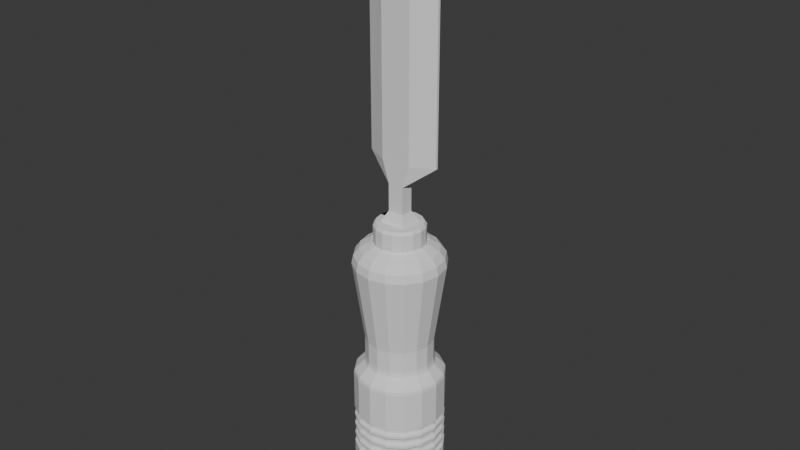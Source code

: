 # Source: Chisel_recreaction.blend  (saved by Blender 4.5.90; exported with 4.5.12 LTS)
import bpy
from mathutils import Matrix  # noqa: F401  (used for matrix-valued properties, if any)

bpy.ops.wm.read_factory_settings(use_empty=True)
scene = bpy.context.scene
scene.name = 'Scene'

# ---- collections
col_collection = bpy.data.collections.new('Collection'); scene.collection.children.link(col_collection)

# ---- world
world_world = bpy.data.worlds.new('World'); scene.world = world_world
world_world.use_nodes = True; world_world.node_tree.nodes.clear()
_N = world_world.node_tree.nodes; _L = world_world.node_tree.links
n0 = _N.new('ShaderNodeOutputWorld'); n0.name = 'World Output'; n0.location = (200, 100)
n1 = _N.new('ShaderNodeBackground'); n1.name = 'Background'; n1.location = (-200, 100)
n1.inputs[0].default_value = (0.05088, 0.05088, 0.05088, 1.0)
_L.new(n1.outputs[0], n0.inputs[0])
n0.is_active_output = True
world_world.color = (0.05088, 0.05088, 0.05088)
world_world.sun_shadow_jitter_overblur = 0.0

# ---- meshes
me_cylinder = bpy.data.meshes.new('Cylinder')
me_cylinder.from_pydata([(-1.126e-08, 0.2443, -1.0), (-8.842e-09, 0.3489, -0.9847), (0.09348, 0.2257, -1.0), (0.1335, 0.3223, -0.9847), (0.1727, 0.1727, -1.0), (0.2467, 0.2467, -0.9847), (0.2257, 0.09348, -1.0), (0.3223, 0.1335, -0.9847), (0.2443, -8.446e-09, -1.0), (0.3489, -7.47e-10, -0.9847), (0.2257, -0.09348, -1.0), (0.3223, -0.1335, -0.9847), (0.1727, -0.1727, -1.0), (0.2467, -0.2467, -0.9847), (0.09348, -0.2257, -1.0), (0.1335, -0.3223, -0.9847), (-1.126e-08, -0.2443, -1.0), (-8.842e-09, -0.3489, -0.9847), (-0.09348, -0.2257, -1.0), (-0.1335, -0.3223, -0.9847), (-0.1727, -0.1727, -1.0), (-0.2467, -0.2467, -0.9847), (-0.2257, -0.09348, -1.0), (-0.3223, -0.1335, -0.9847), (-0.2443, -8.446e-09, -1.0), (-0.3489, -7.47e-10, -0.9847), (-0.2257, 0.09348, -1.0), (-0.3223, 0.1335, -0.9847), (-0.1727, 0.1727, -1.0), (-0.2467, 0.2467, -0.9847), (-0.09348, 0.2257, -1.0), (-0.1335, 0.3223, -0.9847), (0.1738, 0.4195, -0.9341), (-1.274e-08, 0.4541, -0.9341), (0.3211, 0.3211, -0.9341), (0.4195, 0.1738, -0.9341), (0.4541, 1.274e-09, -0.9341), (0.4195, -0.1738, -0.9341), (0.3211, -0.3211, -0.9341), (0.1738, -0.4195, -0.9341), (-1.274e-08, -0.4541, -0.9341), (-0.1738, -0.4195, -0.9341), (-0.3211, -0.3211, -0.9341), (-0.4195, -0.1738, -0.9341), (-0.4541, 1.274e-09, -0.9341), (-0.4195, 0.1738, -0.9341), (-0.3211, 0.3211, -0.9341), (-0.1738, 0.4195, -0.9341), (0.1943, 0.469, -0.8773), (-1.175e-08, 0.5076, -0.8773), (0.3589, 0.3589, -0.8773), (0.469, 0.1943, -0.8773), (0.5076, 1.864e-09, -0.8773), (0.469, -0.1943, -0.8773), (0.3589, -0.3589, -0.8773), (0.1943, -0.469, -0.8773), (-1.175e-08, -0.5076, -0.8773), (-0.1943, -0.469, -0.8773), (-0.3589, -0.3589, -0.8773), (-0.469, -0.1943, -0.8773), (-0.5076, 1.864e-09, -0.8773), (-0.469, 0.1943, -0.8773), (-0.3589, 0.3589, -0.8773), (-0.1943, 0.469, -0.8773), (0.2345, 0.5661, -0.7192), (-1.843e-08, 0.6128, -0.7192), (0.4333, 0.4333, -0.7192), (0.5661, 0.2345, -0.7192), (0.6128, 1.093e-09, -0.7192), (0.5661, -0.2345, -0.7192), (0.4333, -0.4333, -0.7192), (0.2345, -0.5661, -0.7192), (-1.843e-08, -0.6128, -0.7192), (-0.2345, -0.5661, -0.7192), (-0.4333, -0.4333, -0.7192), (-0.5661, -0.2345, -0.7192), (-0.6128, 1.093e-09, -0.7192), (-0.5661, 0.2345, -0.7192), (-0.4333, 0.4333, -0.7192), (-0.2345, 0.5661, -0.7192), (0.2437, 0.5883, -0.6497), (-1.694e-08, 0.6367, -0.6497), (0.4502, 0.4502, -0.6497), (0.5883, 0.2437, -0.6497), (0.6367, 1.281e-09, -0.6497), (0.5883, -0.2437, -0.6497), (0.4502, -0.4502, -0.6497), (0.2437, -0.5883, -0.6497), (-1.694e-08, -0.6367, -0.6497), (-0.2437, -0.5883, -0.6497), (-0.4502, -0.4502, -0.6497), (-0.5883, -0.2437, -0.6497), (-0.6367, 1.281e-09, -0.6497), (-0.5883, 0.2437, -0.6497), (-0.4502, 0.4502, -0.6497), (-0.2437, 0.5883, -0.6497), (0.2437, 0.5883, -0.07453), (1.068e-08, 0.6367, -0.07453), (0.4502, 0.4502, -0.07453), (0.5883, 0.2437, -0.07453), (0.6367, 1.281e-09, -0.07453), (0.5883, -0.2437, -0.07453), (0.4502, -0.4502, -0.07453), (0.2437, -0.5883, -0.07453), (1.068e-08, -0.6367, -0.07453), (-0.2437, -0.5883, -0.07453), (-0.4502, -0.4502, -0.07453), (-0.5883, -0.2437, -0.07453), (-0.6367, 1.281e-09, -0.07453), (-0.5883, 0.2437, -0.07453), (-0.4502, 0.4502, -0.07453), (-0.2437, 0.5883, -0.07453), (0.2293, 0.5536, -0.04292), (9.128e-09, 0.5992, -0.04292), (0.4237, 0.4237, -0.04292), (0.5536, 0.2293, -0.04292), (0.5992, 9.856e-10, -0.04292), (0.5536, -0.2293, -0.04292), (0.4237, -0.4237, -0.04292), (0.2293, -0.5536, -0.04292), (9.128e-09, -0.5992, -0.04292), (-0.2293, -0.5536, -0.04292), (-0.4237, -0.4237, -0.04292), (-0.5536, -0.2293, -0.04292), (-0.5992, 9.856e-10, -0.04292), (-0.5536, 0.2293, -0.04292), (-0.4237, 0.4237, -0.04292), (-0.2293, 0.5536, -0.04292), (9.128e-09, -0.5992, 0.481), (0.2293, -0.5536, 0.481), (0.4237, -0.4237, 0.481), (0.5536, -0.2293, 0.481), (0.5992, 9.856e-10, 0.481), (-0.4503, -0.4503, 1.08), (-0.2437, -0.5883, 1.08), (8.15e-09, -0.6368, 1.08), (0.2437, -0.5883, 1.08), (0.4503, -0.4503, 1.08), (0.5883, -0.2437, 1.08), (0.6368, 5.802e-10, 1.08), (0.5536, 0.2293, 0.481), (0.4237, 0.4237, 0.481), (9.128e-09, 0.5992, 0.481), (0.2293, 0.5536, 0.481), (0.5883, 0.2437, 1.08), (0.4503, 0.4503, 1.08), (8.15e-09, 0.6368, 1.08), (0.2437, 0.5883, 1.08), (0.2437, 0.5883, 0.5105), (0.4503, 0.4503, 0.5105), (0.5883, 0.2437, 0.5105), (0.6368, 5.802e-10, 0.5105), (0.5883, -0.2437, 0.5105), (0.4503, -0.4503, 0.5105), (0.2437, -0.5883, 0.5105), (1.157e-08, -0.6368, 0.5105), (-0.2437, -0.5883, 0.5105), (-0.4503, -0.4503, 0.5105), (-0.5883, -0.2437, 0.5105), (-0.6368, 5.802e-10, 0.5105), (-0.5883, 0.2437, 0.5105), (-0.4503, 0.4503, 0.5105), (-0.2437, 0.5883, 0.5105), (1.157e-08, 0.6368, 0.5105), (-0.2293, 0.5536, 0.481), (-0.4237, 0.4237, 0.481), (-0.5536, 0.2293, 0.481), (-0.5992, 9.856e-10, 0.481), (-0.5536, -0.2293, 0.481), (-0.4237, -0.4237, 0.481), (-0.2293, -0.5536, 0.481), (-0.2437, 0.5883, 1.08), (-0.4503, 0.4503, 1.08), (-0.5883, 0.2437, 1.08), (-0.6368, 5.802e-10, 1.08), (-0.5883, -0.2437, 1.08), (6.248e-09, 0.6286, 1.123), (-0.2406, 0.5808, 1.123), (-0.4445, 0.4445, 1.123), (-0.5808, 0.2406, 1.123), (-0.6286, 5.253e-10, 1.123), (-0.5808, -0.2406, 1.123), (-0.4445, -0.4445, 1.123), (-0.2406, -0.5808, 1.123), (6.248e-09, -0.6286, 1.123), (0.2406, -0.5808, 1.123), (0.4445, -0.4445, 1.123), (0.5808, -0.2406, 1.123), (0.6286, 5.253e-10, 1.123), (0.5808, 0.2406, 1.123), (0.4445, 0.4445, 1.123), (0.2406, 0.5808, 1.123), (5.402e-09, 0.6124, 1.148), (-0.2344, 0.5658, 1.148), (-0.433, 0.433, 1.148), (-0.5658, 0.2344, 1.148), (-0.6124, 6.079e-10, 1.148), (-0.5658, -0.2344, 1.148), (-0.433, -0.433, 1.148), (-0.2344, -0.5658, 1.148), (5.402e-09, -0.6124, 1.148), (0.2344, -0.5658, 1.148), (0.433, -0.433, 1.148), (0.5658, -0.2344, 1.148), (0.6124, 6.079e-10, 1.148), (0.5658, 0.2344, 1.148), (0.433, 0.433, 1.148), (0.2344, 0.5658, 1.148), (5.394e-09, 0.5904, 1.171), (-0.2259, 0.5455, 1.171), (-0.4175, 0.4175, 1.171), (-0.5455, 0.2259, 1.171), (-0.5904, 5.861e-10, 1.171), (-0.5455, -0.2259, 1.171), (-0.4175, -0.4175, 1.171), (-0.2259, -0.5455, 1.171), (5.394e-09, -0.5904, 1.171), (0.2259, -0.5455, 1.171), (0.4175, -0.4175, 1.171), (0.5455, -0.2259, 1.171), (0.5904, 5.861e-10, 1.171), (0.5455, 0.2259, 1.171), (0.4175, 0.4175, 1.171), (0.2259, 0.5455, 1.171), (-1.763e-09, 0.497, 1.269), (-0.1902, 0.4592, 1.269), (-0.3515, 0.3515, 1.269), (-0.4592, 0.1902, 1.269), (-0.497, -9.572e-11, 1.269), (-0.4592, -0.1902, 1.269), (-0.3515, -0.3515, 1.269), (-0.1902, -0.4592, 1.269), (-1.763e-09, -0.497, 1.269), (0.1902, -0.4592, 1.269), (0.3515, -0.3515, 1.269), (0.4592, -0.1902, 1.269), (0.497, -9.572e-11, 1.269), (0.4592, 0.1902, 1.269), (0.3515, 0.3515, 1.269), (0.1902, 0.4592, 1.269), (-1.93e-09, 0.4875, 1.287), (-0.1866, 0.4504, 1.287), (-0.3447, 0.3447, 1.287), (-0.4504, 0.1866, 1.287), (-0.4875, -9.389e-11, 1.287), (-0.4504, -0.1866, 1.287), (-0.3447, -0.3447, 1.287), (-0.1866, -0.4504, 1.287), (-1.93e-09, -0.4875, 1.287), (0.1866, -0.4504, 1.287), (0.3447, -0.3447, 1.287), (0.4504, -0.1866, 1.287), (0.4875, -9.389e-11, 1.287), (0.4504, 0.1866, 1.287), (0.3447, 0.3447, 1.287), (0.1866, 0.4504, 1.287), (8.791e-10, 0.48, 1.317), (-0.1837, 0.4435, 1.317), (-0.3394, 0.3394, 1.317), (-0.4435, 0.1837, 1.317), (-0.48, -1.785e-10, 1.317), (-0.4435, -0.1837, 1.317), (-0.3394, -0.3394, 1.317), (-0.1837, -0.4435, 1.317), (8.791e-10, -0.48, 1.317), (0.1837, -0.4435, 1.317), (0.3394, -0.3394, 1.317), (0.4435, -0.1837, 1.317), (0.48, -1.785e-10, 1.317), (0.4435, 0.1837, 1.317), (0.3394, 0.3394, 1.317), (0.1837, 0.4435, 1.317), (4.315e-09, 0.4755, 1.346), (-0.182, 0.4393, 1.346), (-0.3362, 0.3362, 1.346), (-0.4393, 0.182, 1.346), (-0.4755, -1.591e-10, 1.346), (-0.4393, -0.182, 1.346), (-0.3362, -0.3362, 1.346), (-0.182, -0.4393, 1.346), (4.315e-09, -0.4755, 1.346), (0.182, -0.4393, 1.346), (0.3362, -0.3362, 1.346), (0.4393, -0.182, 1.346), (0.4755, -1.591e-10, 1.346), (0.4393, 0.182, 1.346), (0.3362, 0.3362, 1.346), (0.182, 0.4393, 1.346), (4.315e-09, 0.4755, 1.653), (-0.182, 0.4393, 1.653), (-0.3362, 0.3362, 1.653), (-0.4393, 0.182, 1.653), (-0.4755, -1.591e-10, 1.653), (-0.4393, -0.182, 1.653), (-0.3362, -0.3362, 1.653), (-0.182, -0.4393, 1.653), (4.315e-09, -0.4755, 1.653), (0.182, -0.4393, 1.653), (0.3362, -0.3362, 1.653), (0.4393, -0.182, 1.653), (0.4755, -1.591e-10, 1.653), (0.4393, 0.182, 1.653), (0.3362, 0.3362, 1.653), (0.182, 0.4393, 1.653), (6.111e-08, 0.6376, 2.793), (-0.244, 0.589, 2.793), (-0.4508, 0.4508, 2.793), (-0.589, 0.244, 2.793), (-0.6376, 4.218e-10, 2.793), (-0.589, -0.244, 2.793), (-0.4508, -0.4508, 2.793), (-0.244, -0.589, 2.793), (6.111e-08, -0.6376, 2.793), (0.244, -0.589, 2.793), (0.4508, -0.4508, 2.793), (0.589, -0.244, 2.793), (0.6376, 4.218e-10, 2.793), (0.589, 0.244, 2.793), (0.4508, 0.4508, 2.793), (0.244, 0.589, 2.793), (7.234e-08, 0.6137, 2.911), (-0.2349, 0.567, 2.911), (-0.434, 0.434, 2.911), (-0.567, 0.2349, 2.911), (-0.6137, 4.06e-10, 2.911), (-0.567, -0.2349, 2.911), (-0.434, -0.434, 2.911), (-0.2349, -0.567, 2.911), (7.234e-08, -0.6137, 2.911), (0.2349, -0.567, 2.911), (0.434, -0.434, 2.911), (0.567, -0.2349, 2.911), (0.6137, 4.06e-10, 2.911), (0.567, 0.2349, 2.911), (0.434, 0.434, 2.911), (0.2349, 0.567, 2.911), (6.473e-08, 0.5396, 3.012), (-0.2065, 0.4985, 3.012), (-0.3816, 0.3816, 3.012), (-0.4985, 0.2065, 3.012), (-0.5396, -5.428e-10, 3.012), (-0.4985, -0.2065, 3.012), (-0.3816, -0.3816, 3.012), (-0.2065, -0.4985, 3.012), (6.473e-08, -0.5396, 3.012), (0.2065, -0.4985, 3.012), (0.3816, -0.3816, 3.012), (0.4985, -0.2065, 3.012), (0.5396, -5.428e-10, 3.012), (0.4985, 0.2065, 3.012), (0.3816, 0.3816, 3.012), (0.2065, 0.4985, 3.012), (6.358e-08, 0.3526, 3.099), (-0.1349, 0.3257, 3.099), (-0.2493, 0.2493, 3.099), (-0.3257, 0.1349, 3.099), (-0.3526, 1.072e-09, 3.099), (-0.3257, -0.1349, 3.099), (-0.2493, -0.2493, 3.099), (-0.1349, -0.3257, 3.099), (6.358e-08, -0.3526, 3.099), (0.1349, -0.3257, 3.099), (0.2493, -0.2493, 3.099), (0.3257, -0.1349, 3.099), (0.3526, 9.007e-10, 3.099), (0.3257, 0.1349, 3.099), (0.2493, 0.2493, 3.099), (0.1349, 0.3257, 3.099), (6.343e-08, 0.3982, 3.097), (-0.1524, 0.3679, 3.097), (-0.2816, 0.2816, 3.097), (-0.3679, 0.1524, 3.097), (-0.3982, 8.759e-11, 3.097), (-0.3679, -0.1524, 3.097), (-0.2816, -0.2816, 3.097), (-0.1524, -0.3679, 3.097), (6.343e-08, -0.3982, 3.097), (0.1524, -0.3679, 3.097), (0.2816, -0.2816, 3.097), (0.3679, -0.1524, 3.097), (0.3982, 8.759e-11, 3.097), (0.3679, 0.1524, 3.097), (0.2816, 0.2816, 3.097), (0.1524, 0.3679, 3.097), (6.409e-08, 0.3752, 3.064), (-0.1436, 0.3466, 3.064), (-0.2653, 0.2653, 3.064), (-0.3466, 0.1436, 3.064), (-0.3752, 7.289e-10, 3.064), (-0.3466, -0.1436, 3.064), (-0.2653, -0.2653, 3.064), (-0.1436, -0.3466, 3.064), (6.409e-08, -0.3752, 3.064), (0.1436, -0.3466, 3.064), (0.2653, -0.2653, 3.064), (0.3466, -0.1436, 3.064), (0.3752, 7.289e-10, 3.064), (0.3466, 0.1436, 3.064), (0.2653, 0.2653, 3.064), (0.1436, 0.3466, 3.064), (4.503e-08, 0.3526, 3.335), (-0.1349, 0.3257, 3.335), (-0.2493, 0.2493, 3.335), (-0.3257, 0.1349, 3.335), (-0.3526, 1.072e-09, 3.335), (-0.3257, -0.1349, 3.335), (-0.2493, -0.2493, 3.335), (-0.1349, -0.3257, 3.335), (4.503e-08, -0.3526, 3.335), (0.1349, -0.3257, 3.335), (0.2493, -0.2493, 3.335), (0.3257, -0.1349, 3.335), (0.3526, 9.007e-10, 3.335), (0.3257, 0.1349, 3.335), (0.2493, 0.2493, 3.335), (0.1349, 0.3257, 3.335), (-0.1116, -0.08826, 3.527), (-0.1956, 0.1597, 3.377), (0.1116, 0.0911, 3.912), (0.1116, -0.08826, 3.527), (-0.1956, -0.1597, 3.377), (-0.1116, -0.08826, 3.912), (0.1116, 0.0911, 3.527), (0.1956, -0.1597, 3.377), (-0.1116, 0.0911, 3.912), (-0.1116, 0.0911, 3.527), (0.1956, 0.1597, 3.377), (0.1116, -0.08826, 3.912), (3.891e-08, 0.3223, 3.377), (-0.1233, 0.2977, 3.377), (-0.2279, 0.2279, 3.377), (-0.2977, 0.1233, 3.377), (-0.3223, 1.37e-09, 3.377), (-0.2977, -0.1233, 3.377), (-0.2279, -0.2279, 3.377), (-0.1233, -0.2977, 3.377), (3.891e-08, -0.3223, 3.377), (0.1233, -0.2977, 3.377), (0.2279, -0.2279, 3.377), (0.2977, -0.1233, 3.377), (0.3223, 1.213e-09, 3.377), (0.2977, 0.1233, 3.377), (0.2279, 0.2279, 3.377), (0.1233, 0.2977, 3.377), (0.5239, 0.09504, 4.228), (-0.5239, 0.09504, 4.228), (-0.2137, -0.08826, 4.228), (0.2137, -0.08826, 4.228), (-0.2137, -0.08826, 7.352), (0.0, -0.08826, 7.352), (0.2137, -0.08826, 7.352), (0.5239, 0.07587, 7.642), (7.451e-09, -0.08826, 3.912), (0.0, 0.1597, 3.377), (7.451e-09, -0.08826, 3.527), (1.49e-08, -0.1597, 3.377), (7.451e-09, 0.0911, 3.527), (7.451e-09, 0.0911, 3.912), (0.0, -0.08826, 4.228), (0.0, 0.09504, 4.228), (-0.1116, 0.0, 3.527), (-0.1116, 0.0, 3.912), (0.1956, 0.0, 3.377), (-0.1956, 0.0, 3.377), (0.1116, 0.0, 3.527), (0.1116, 0.0, 3.912), (0.5239, 0.07998, 4.228), (-0.5239, 0.07998, 4.228), (-0.5239, 0.07587, 7.642), (-0.5239, 0.09504, 7.642), (0.0, 0.09504, 7.642), (0.5239, 0.09504, 7.642), (0.0, 0.07587, 7.642), (-0.5239, 0.06295, 4.228), (0.5239, 0.05526, 7.642), (0.0, 0.05526, 7.642), (-0.5239, 0.05526, 7.642), (0.5239, 0.06295, 4.228), (9.128e-09, -0.5992, -0.002621), (1.127e-08, -0.6359, 0.03768), (1.127e-08, -0.6359, 0.07798), (9.128e-09, -0.5992, 0.1183), (9.128e-09, -0.5992, 0.1586), (1.127e-08, -0.6359, 0.1989), (1.127e-08, -0.6359, 0.2392), (9.128e-09, -0.5992, 0.2795), (9.128e-09, -0.5992, 0.3198), (1.127e-08, -0.6359, 0.3601), (1.127e-08, -0.6359, 0.4004), (9.128e-09, -0.5992, 0.4407), (9.128e-09, 0.5992, -0.002621), (1.127e-08, 0.6359, 0.03768), (1.127e-08, 0.6359, 0.07798), (9.128e-09, 0.5992, 0.1183), (9.128e-09, 0.5992, 0.1586), (1.127e-08, 0.6359, 0.1989), (1.127e-08, 0.6359, 0.2392), (9.128e-09, 0.5992, 0.2795), (9.128e-09, 0.5992, 0.3198), (1.127e-08, 0.6359, 0.3601), (1.127e-08, 0.6359, 0.4004), (9.128e-09, 0.5992, 0.4407), (-0.2293, 0.5536, 0.4407), (-0.2423, 0.5875, 0.4004), (-0.2423, 0.5875, 0.3601), (-0.2293, 0.5536, 0.3198), (-0.2293, 0.5536, 0.2795), (-0.2423, 0.5875, 0.2392), (-0.2423, 0.5875, 0.1989), (-0.2293, 0.5536, 0.1586), (-0.2293, 0.5536, 0.1183), (-0.2423, 0.5875, 0.07798), (-0.2423, 0.5875, 0.03768), (-0.2293, 0.5536, -0.002621), (0.2293, -0.5536, 0.4407), (0.2423, -0.5875, 0.4004), (0.2423, -0.5875, 0.3601), (0.2293, -0.5536, 0.3198), (0.2293, -0.5536, 0.2795), (0.2423, -0.5875, 0.2392), (0.2423, -0.5875, 0.1989), (0.2293, -0.5536, 0.1586), (0.2293, -0.5536, 0.1183), (0.2423, -0.5875, 0.07798), (0.2423, -0.5875, 0.03768), (0.2293, -0.5536, -0.002621), (-0.4237, 0.4237, 0.4407), (-0.4476, 0.4496, 0.4004), (-0.4476, 0.4496, 0.3601), (-0.4237, 0.4237, 0.3198), (-0.4237, 0.4237, 0.2795), (-0.4476, 0.4496, 0.2392), (-0.4476, 0.4496, 0.1989), (-0.4237, 0.4237, 0.1586), (-0.4237, 0.4237, 0.1183), (-0.4476, 0.4496, 0.07798), (-0.4476, 0.4496, 0.03768), (-0.4237, 0.4237, -0.002621), (0.4237, -0.4237, 0.4407), (0.4476, -0.4496, 0.4004), (0.4476, -0.4496, 0.3601), (0.4237, -0.4237, 0.3198), (0.4237, -0.4237, 0.2795), (0.4476, -0.4496, 0.2392), (0.4476, -0.4496, 0.1989), (0.4237, -0.4237, 0.1586), (0.4237, -0.4237, 0.1183), (0.4476, -0.4496, 0.07798), (0.4476, -0.4496, 0.03768), (0.4237, -0.4237, -0.002621), (-0.5536, 0.2293, 0.4407), (-0.5848, 0.2433, 0.4004), (-0.5848, 0.2433, 0.3601), (-0.5536, 0.2293, 0.3198), (-0.5536, 0.2293, 0.2795), (-0.5848, 0.2433, 0.2392), (-0.5848, 0.2433, 0.1989), (-0.5536, 0.2293, 0.1586), (-0.5536, 0.2293, 0.1183), (-0.5848, 0.2433, 0.07798), (-0.5848, 0.2433, 0.03768), (-0.5536, 0.2293, -0.002621), (0.5536, -0.2293, 0.4407), (0.5848, -0.2433, 0.4004), (0.5848, -0.2433, 0.3601), (0.5536, -0.2293, 0.3198), (0.5536, -0.2293, 0.2795), (0.5848, -0.2433, 0.2392), (0.5848, -0.2433, 0.1989), (0.5536, -0.2293, 0.1586), (0.5536, -0.2293, 0.1183), (0.5848, -0.2433, 0.07798), (0.5848, -0.2433, 0.03768), (0.5536, -0.2293, -0.002621), (-0.5992, 9.856e-10, 0.4407), (-0.633, 1.814e-09, 0.4004), (-0.633, 1.706e-09, 0.3601), (-0.5992, 9.856e-10, 0.3198), (-0.5992, 9.856e-10, 0.2795), (-0.633, 1.382e-09, 0.2392), (-0.633, 1.274e-09, 0.1989), (-0.5992, 9.856e-10, 0.1586), (-0.5992, 9.856e-10, 0.1183), (-0.633, 9.506e-10, 0.07798), (-0.633, 8.427e-10, 0.03768), (-0.5992, 9.856e-10, -0.002621), (0.5992, 9.856e-10, 0.4407), (0.633, 1.814e-09, 0.4004), (0.633, 1.706e-09, 0.3601), (0.5992, 9.856e-10, 0.3198), (0.5992, 9.856e-10, 0.2795), (0.633, 1.382e-09, 0.2392), (0.633, 1.274e-09, 0.1989), (0.5992, 9.856e-10, 0.1586), (0.5992, 9.856e-10, 0.1183), (0.633, 9.506e-10, 0.07798), (0.633, 8.427e-10, 0.03768), (0.5992, 9.856e-10, -0.002621), (-0.5536, -0.2293, 0.4407), (-0.5848, -0.2433, 0.4004), (-0.5848, -0.2433, 0.3601), (-0.5536, -0.2293, 0.3198), (-0.5536, -0.2293, 0.2795), (-0.5848, -0.2433, 0.2392), (-0.5848, -0.2433, 0.1989), (-0.5536, -0.2293, 0.1586), (-0.5536, -0.2293, 0.1183), (-0.5848, -0.2433, 0.07798), (-0.5848, -0.2433, 0.03768), (-0.5536, -0.2293, -0.002621), (0.5536, 0.2293, 0.4407), (0.5848, 0.2433, 0.4004), (0.5848, 0.2433, 0.3601), (0.5536, 0.2293, 0.3198), (0.5536, 0.2293, 0.2795), (0.5848, 0.2433, 0.2392), (0.5848, 0.2433, 0.1989), (0.5536, 0.2293, 0.1586), (0.5536, 0.2293, 0.1183), (0.5848, 0.2433, 0.07798), (0.5848, 0.2433, 0.03768), (0.5536, 0.2293, -0.002621), (-0.4237, -0.4237, 0.4407), (-0.4476, -0.4496, 0.4004), (-0.4476, -0.4496, 0.3601), (-0.4237, -0.4237, 0.3198), (-0.4237, -0.4237, 0.2795), (-0.4476, -0.4496, 0.2392), (-0.4476, -0.4496, 0.1989), (-0.4237, -0.4237, 0.1586), (-0.4237, -0.4237, 0.1183), (-0.4476, -0.4496, 0.07798), (-0.4476, -0.4496, 0.03768), (-0.4237, -0.4237, -0.002621), (0.4237, 0.4237, 0.4407), (0.4476, 0.4496, 0.4004), (0.4476, 0.4496, 0.3601), (0.4237, 0.4237, 0.3198), (0.4237, 0.4237, 0.2795), (0.4476, 0.4496, 0.2392), (0.4476, 0.4496, 0.1989), (0.4237, 0.4237, 0.1586), (0.4237, 0.4237, 0.1183), (0.4476, 0.4496, 0.07798), (0.4476, 0.4496, 0.03768), (0.4237, 0.4237, -0.002621), (0.2293, 0.5536, -0.002621), (0.2423, 0.5875, 0.03768), (0.2423, 0.5875, 0.07798), (0.2293, 0.5536, 0.1183), (0.2293, 0.5536, 0.1586), (0.2423, 0.5875, 0.1989), (0.2423, 0.5875, 0.2392), (0.2293, 0.5536, 0.2795), (0.2293, 0.5536, 0.3198), (0.2423, 0.5875, 0.3601), (0.2423, 0.5875, 0.4004), (0.2293, 0.5536, 0.4407), (-0.2293, -0.5536, 0.4407), (-0.2423, -0.5875, 0.4004), (-0.2423, -0.5875, 0.3601), (-0.2293, -0.5536, 0.3198), (-0.2293, -0.5536, 0.2795), (-0.2423, -0.5875, 0.2392), (-0.2423, -0.5875, 0.1989), (-0.2293, -0.5536, 0.1586), (-0.2293, -0.5536, 0.1183), (-0.2423, -0.5875, 0.07798), (-0.2423, -0.5875, 0.03768), (-0.2293, -0.5536, -0.002621), (-0.0978, -0.1597, 3.377), (0.0978, -0.1597, 3.377), (0.0978, 0.1597, 3.377), (-0.0978, 0.1597, 3.377)], [], [(0, 1, 3, 2), (2, 3, 5, 4), (4, 5, 7, 6), (6, 7, 9, 8), (8, 9, 11, 10), (10, 11, 13, 12), (12, 13, 15, 14), (14, 15, 17, 16), (16, 17, 19, 18), (18, 19, 21, 20), (20, 21, 23, 22), (22, 23, 25, 24), (24, 25, 27, 26), (26, 27, 29, 28), (13, 11, 37, 38), (28, 29, 31, 30), (30, 31, 1, 0), (0, 2, 4, 6, 8, 10, 12, 14, 16, 18, 20, 22, 24, 26, 28, 30), (38, 37, 53, 54), (23, 21, 42, 43), (1, 31, 47, 33), (9, 7, 35, 36), (19, 17, 40, 41), (29, 27, 45, 46), (5, 3, 32, 34), (15, 13, 38, 39), (25, 23, 43, 44), (11, 9, 36, 37), (21, 19, 41, 42), (31, 29, 46, 47), (7, 5, 34, 35), (17, 15, 39, 40), (3, 1, 33, 32), (27, 25, 44, 45), (59, 58, 74, 75), (46, 45, 61, 62), (39, 38, 54, 55), (47, 46, 62, 63), (40, 39, 55, 56), (32, 33, 49, 48), (33, 47, 63, 49), (41, 40, 56, 57), (34, 32, 48, 50), (42, 41, 57, 58), (35, 34, 50, 51), (43, 42, 58, 59), (36, 35, 51, 52), (44, 43, 59, 60), (37, 36, 52, 53), (45, 44, 60, 61), (64, 65, 81, 80), (52, 51, 67, 68), (60, 59, 75, 76), (53, 52, 68, 69), (61, 60, 76, 77), (54, 53, 69, 70), (62, 61, 77, 78), (55, 54, 70, 71), (63, 62, 78, 79), (56, 55, 71, 72), (48, 49, 65, 64), (49, 63, 79, 65), (57, 56, 72, 73), (50, 48, 64, 66), (58, 57, 73, 74), (51, 50, 66, 67), (86, 85, 101, 102), (65, 79, 95, 81), (73, 72, 88, 89), (66, 64, 80, 82), (74, 73, 89, 90), (67, 66, 82, 83), (75, 74, 90, 91), (68, 67, 83, 84), (76, 75, 91, 92), (69, 68, 84, 85), (77, 76, 92, 93), (70, 69, 85, 86), (78, 77, 93, 94), (71, 70, 86, 87), (79, 78, 94, 95), (72, 71, 87, 88), (107, 106, 122, 123), (94, 93, 109, 110), (87, 86, 102, 103), (95, 94, 110, 111), (88, 87, 103, 104), (80, 81, 97, 96), (81, 95, 111, 97), (89, 88, 104, 105), (82, 80, 96, 98), (90, 89, 105, 106), (83, 82, 98, 99), (91, 90, 106, 107), (84, 83, 99, 100), (92, 91, 107, 108), (85, 84, 100, 101), (93, 92, 108, 109), (574, 598, 168, 167), (100, 99, 115, 116), (108, 107, 123, 124), (101, 100, 116, 117), (109, 108, 124, 125), (102, 101, 117, 118), (110, 109, 125, 126), (103, 102, 118, 119), (111, 110, 126, 127), (104, 103, 119, 120), (96, 97, 113, 112), (97, 111, 127, 113), (105, 104, 120, 121), (98, 96, 112, 114), (106, 105, 121, 122), (99, 98, 114, 115), (155, 154, 136, 135), (148, 163, 146, 147), (586, 610, 140, 132), (158, 157, 133, 175), (598, 622, 169, 168), (154, 153, 137, 136), (610, 634, 141, 140), (153, 152, 138, 137), (163, 162, 171, 146), (622, 658, 170, 169), (137, 138, 187, 186), (634, 657, 143, 141), (129, 130, 153, 154), (167, 168, 158, 159), (166, 167, 159, 160), (658, 489, 128, 170), (140, 141, 149, 150), (165, 166, 160, 161), (132, 140, 150, 151), (128, 129, 154, 155), (164, 165, 161, 162), (170, 128, 155, 156), (142, 164, 162, 163), (131, 132, 151, 152), (143, 142, 163, 148), (169, 170, 156, 157), (168, 169, 157, 158), (130, 131, 152, 153), (141, 143, 148, 149), (157, 156, 134, 133), (501, 502, 164, 142), (657, 501, 142, 143), (489, 514, 129, 128), (502, 526, 165, 164), (514, 538, 130, 129), (526, 550, 166, 165), (538, 562, 131, 130), (550, 574, 167, 166), (562, 586, 132, 131), (161, 160, 173, 172), (152, 151, 139, 138), (151, 150, 144, 139), (156, 155, 135, 134), (160, 159, 174, 173), (150, 149, 145, 144), (162, 161, 172, 171), (159, 158, 175, 174), (149, 148, 147, 145), (183, 184, 200, 199), (146, 171, 177, 176), (134, 135, 184, 183), (171, 172, 178, 177), (138, 139, 188, 187), (172, 173, 179, 178), (135, 136, 185, 184), (139, 144, 189, 188), (173, 174, 180, 179), (175, 133, 182, 181), (144, 145, 190, 189), (174, 175, 181, 180), (133, 134, 183, 182), (145, 147, 191, 190), (136, 137, 186, 185), (147, 146, 176, 191), (204, 205, 221, 220), (176, 177, 193, 192), (191, 176, 192, 207), (184, 185, 201, 200), (177, 178, 194, 193), (185, 186, 202, 201), (178, 179, 195, 194), (186, 187, 203, 202), (179, 180, 196, 195), (187, 188, 204, 203), (180, 181, 197, 196), (188, 189, 205, 204), (181, 182, 198, 197), (189, 190, 206, 205), (182, 183, 199, 198), (190, 191, 207, 206), (210, 211, 227, 226), (197, 198, 214, 213), (205, 206, 222, 221), (198, 199, 215, 214), (206, 207, 223, 222), (199, 200, 216, 215), (192, 193, 209, 208), (207, 192, 208, 223), (200, 201, 217, 216), (193, 194, 210, 209), (201, 202, 218, 217), (194, 195, 211, 210), (202, 203, 219, 218), (195, 196, 212, 211), (203, 204, 220, 219), (196, 197, 213, 212), (225, 226, 242, 241), (218, 219, 235, 234), (211, 212, 228, 227), (219, 220, 236, 235), (212, 213, 229, 228), (220, 221, 237, 236), (213, 214, 230, 229), (221, 222, 238, 237), (214, 215, 231, 230), (222, 223, 239, 238), (215, 216, 232, 231), (208, 209, 225, 224), (223, 208, 224, 239), (216, 217, 233, 232), (209, 210, 226, 225), (217, 218, 234, 233), (246, 247, 263, 262), (233, 234, 250, 249), (226, 227, 243, 242), (234, 235, 251, 250), (227, 228, 244, 243), (235, 236, 252, 251), (228, 229, 245, 244), (236, 237, 253, 252), (229, 230, 246, 245), (237, 238, 254, 253), (230, 231, 247, 246), (238, 239, 255, 254), (231, 232, 248, 247), (224, 225, 241, 240), (239, 224, 240, 255), (232, 233, 249, 248), (267, 268, 284, 283), (254, 255, 271, 270), (247, 248, 264, 263), (240, 241, 257, 256), (255, 240, 256, 271), (248, 249, 265, 264), (241, 242, 258, 257), (249, 250, 266, 265), (242, 243, 259, 258), (250, 251, 267, 266), (243, 244, 260, 259), (251, 252, 268, 267), (244, 245, 261, 260), (252, 253, 269, 268), (245, 246, 262, 261), (253, 254, 270, 269), (274, 275, 291, 290), (260, 261, 277, 276), (268, 269, 285, 284), (261, 262, 278, 277), (269, 270, 286, 285), (262, 263, 279, 278), (270, 271, 287, 286), (263, 264, 280, 279), (256, 257, 273, 272), (271, 256, 272, 287), (264, 265, 281, 280), (257, 258, 274, 273), (265, 266, 282, 281), (258, 259, 275, 274), (266, 267, 283, 282), (259, 260, 276, 275), (295, 296, 312, 311), (282, 283, 299, 298), (275, 276, 292, 291), (283, 284, 300, 299), (276, 277, 293, 292), (284, 285, 301, 300), (277, 278, 294, 293), (285, 286, 302, 301), (278, 279, 295, 294), (286, 287, 303, 302), (279, 280, 296, 295), (272, 273, 289, 288), (287, 272, 288, 303), (280, 281, 297, 296), (273, 274, 290, 289), (281, 282, 298, 297), (318, 319, 335, 334), (288, 289, 305, 304), (303, 288, 304, 319), (296, 297, 313, 312), (289, 290, 306, 305), (297, 298, 314, 313), (290, 291, 307, 306), (298, 299, 315, 314), (291, 292, 308, 307), (299, 300, 316, 315), (292, 293, 309, 308), (300, 301, 317, 316), (293, 294, 310, 309), (301, 302, 318, 317), (294, 295, 311, 310), (302, 303, 319, 318), (324, 325, 341, 340), (311, 312, 328, 327), (304, 305, 321, 320), (319, 304, 320, 335), (312, 313, 329, 328), (305, 306, 322, 321), (313, 314, 330, 329), (306, 307, 323, 322), (314, 315, 331, 330), (307, 308, 324, 323), (315, 316, 332, 331), (308, 309, 325, 324), (316, 317, 333, 332), (309, 310, 326, 325), (317, 318, 334, 333), (310, 311, 327, 326), (345, 346, 378, 377), (332, 333, 349, 348), (325, 326, 342, 341), (333, 334, 350, 349), (326, 327, 343, 342), (334, 335, 351, 350), (327, 328, 344, 343), (320, 321, 337, 336), (335, 320, 336, 351), (328, 329, 345, 344), (321, 322, 338, 337), (329, 330, 346, 345), (322, 323, 339, 338), (330, 331, 347, 346), (323, 324, 340, 339), (331, 332, 348, 347), (363, 364, 412, 411), (338, 339, 371, 370), (346, 347, 379, 378), (339, 340, 372, 371), (347, 348, 380, 379), (340, 341, 373, 372), (348, 349, 381, 380), (341, 342, 374, 373), (349, 350, 382, 381), (342, 343, 375, 374), (350, 351, 383, 382), (343, 344, 376, 375), (336, 337, 369, 368), (351, 336, 368, 383), (344, 345, 377, 376), (337, 338, 370, 369), (385, 384, 368, 369), (386, 385, 369, 370), (387, 386, 370, 371), (388, 387, 371, 372), (389, 388, 372, 373), (390, 389, 373, 374), (391, 390, 374, 375), (392, 391, 375, 376), (393, 392, 376, 377), (394, 393, 377, 378), (395, 394, 378, 379), (396, 395, 379, 380), (397, 396, 380, 381), (398, 397, 381, 382), (399, 398, 382, 383), (384, 399, 383, 368), (353, 352, 384, 385), (354, 353, 385, 386), (355, 354, 386, 387), (356, 355, 387, 388), (357, 356, 388, 389), (358, 357, 389, 390), (359, 358, 390, 391), (360, 359, 391, 392), (361, 360, 392, 393), (362, 361, 393, 394), (363, 362, 394, 395), (364, 363, 395, 396), (365, 364, 396, 397), (366, 365, 397, 398), (367, 366, 398, 399), (352, 367, 399, 384), (401, 402, 430, 429), (356, 357, 405, 404), (364, 365, 413, 412), (357, 358, 406, 405), (365, 366, 414, 413), (358, 359, 407, 406), (366, 367, 415, 414), (359, 360, 408, 407), (352, 353, 401, 400), (367, 352, 400, 415), (360, 361, 409, 408), (353, 354, 402, 401), (361, 362, 410, 409), (354, 355, 403, 402), (362, 363, 411, 410), (355, 356, 404, 403), (453, 672, 443, 428), (409, 410, 438, 437), (402, 403, 431, 430), (410, 411, 439, 438), (403, 404, 432, 431), (411, 412, 440, 439), (404, 405, 433, 432), (412, 413, 441, 440), (405, 406, 434, 433), (413, 414, 442, 441), (406, 407, 435, 434), (414, 415, 443, 442), (407, 408, 436, 435), (400, 401, 429, 428), (415, 400, 428, 443), (408, 409, 437, 436), (458, 446, 448, 449), (434, 435, 670, 420), (417, 430, 431), (428, 429, 673, 453), (417, 463, 420, 433, 432, 431), (420, 433, 434), (455, 436, 437, 671), (673, 425, 417), (431, 432, 463, 417), (673, 429, 430, 417), (423, 438, 439), (426, 441, 442), (672, 426, 442, 443), (670, 435, 436, 455), (671, 437, 438, 423), (445, 459, 470, 469), (440, 441, 426, 462), (464, 419, 427, 465), (462, 423, 419, 464), (419, 423, 671), (463, 417, 425, 460), (461, 424, 445, 467), (454, 416, 421, 452), (456, 422, 418, 457), (460, 425, 424, 461), (465, 427, 477, 466), (459, 444, 471, 470), (457, 418, 444, 459), (451, 472, 470, 471), (472, 468, 469, 470), (475, 476, 468, 472), (474, 475, 472, 451), (424, 457, 459, 445), (473, 467, 468, 476), (425, 456, 457, 424), (419, 454, 452, 427), (672, 422, 426), (420, 416, 670), (418, 465, 466, 444), (416, 460, 461, 421), (421, 461, 467, 473), (420, 463, 460, 416), (426, 462, 464, 422), (422, 464, 465, 418), (439, 440, 462, 423), (466, 477, 474, 451), (444, 466, 451, 471), (467, 445, 469, 468), (447, 458, 449, 450), (450, 449, 475, 474), (449, 448, 476, 475), (448, 446, 473, 476), (447, 450, 474, 477), (473, 446, 421), (421, 446, 458, 452), (452, 458, 447, 427), (477, 427, 447), (117, 116, 597, 573), (573, 597, 596, 572), (572, 596, 595, 571), (571, 595, 594, 570), (570, 594, 593, 569), (569, 593, 592, 568), (568, 592, 591, 567), (567, 591, 590, 566), (566, 590, 589, 565), (565, 589, 588, 564), (564, 588, 587, 563), (563, 587, 586, 562), (125, 124, 585, 561), (561, 585, 584, 560), (560, 584, 583, 559), (559, 583, 582, 558), (558, 582, 581, 557), (557, 581, 580, 556), (556, 580, 579, 555), (555, 579, 578, 554), (554, 578, 577, 553), (553, 577, 576, 552), (552, 576, 575, 551), (551, 575, 574, 550), (118, 117, 573, 549), (549, 573, 572, 548), (548, 572, 571, 547), (547, 571, 570, 546), (546, 570, 569, 545), (545, 569, 568, 544), (544, 568, 567, 543), (543, 567, 566, 542), (542, 566, 565, 541), (541, 565, 564, 540), (540, 564, 563, 539), (539, 563, 562, 538), (126, 125, 561, 537), (537, 561, 560, 536), (536, 560, 559, 535), (535, 559, 558, 534), (534, 558, 557, 533), (533, 557, 556, 532), (532, 556, 555, 531), (531, 555, 554, 530), (530, 554, 553, 529), (529, 553, 552, 528), (528, 552, 551, 527), (527, 551, 550, 526), (119, 118, 549, 525), (525, 549, 548, 524), (524, 548, 547, 523), (523, 547, 546, 522), (522, 546, 545, 521), (521, 545, 544, 520), (520, 544, 543, 519), (519, 543, 542, 518), (518, 542, 541, 517), (517, 541, 540, 516), (516, 540, 539, 515), (515, 539, 538, 514), (127, 126, 537, 513), (513, 537, 536, 512), (512, 536, 535, 511), (511, 535, 534, 510), (510, 534, 533, 509), (509, 533, 532, 508), (508, 532, 531, 507), (507, 531, 530, 506), (506, 530, 529, 505), (505, 529, 528, 504), (504, 528, 527, 503), (503, 527, 526, 502), (120, 119, 525, 478), (478, 525, 524, 479), (479, 524, 523, 480), (480, 523, 522, 481), (481, 522, 521, 482), (482, 521, 520, 483), (483, 520, 519, 484), (484, 519, 518, 485), (485, 518, 517, 486), (486, 517, 516, 487), (487, 516, 515, 488), (488, 515, 514, 489), (112, 113, 490, 646), (646, 490, 491, 647), (647, 491, 492, 648), (648, 492, 493, 649), (649, 493, 494, 650), (650, 494, 495, 651), (651, 495, 496, 652), (652, 496, 497, 653), (653, 497, 498, 654), (654, 498, 499, 655), (655, 499, 500, 656), (656, 500, 501, 657), (113, 127, 513, 490), (490, 513, 512, 491), (491, 512, 511, 492), (492, 511, 510, 493), (493, 510, 509, 494), (494, 509, 508, 495), (495, 508, 507, 496), (496, 507, 506, 497), (497, 506, 505, 498), (498, 505, 504, 499), (499, 504, 503, 500), (500, 503, 502, 501), (121, 120, 478, 669), (669, 478, 479, 668), (668, 479, 480, 667), (667, 480, 481, 666), (666, 481, 482, 665), (665, 482, 483, 664), (664, 483, 484, 663), (663, 484, 485, 662), (662, 485, 486, 661), (661, 486, 487, 660), (660, 487, 488, 659), (659, 488, 489, 658), (114, 112, 646, 645), (645, 646, 647, 644), (644, 647, 648, 643), (643, 648, 649, 642), (642, 649, 650, 641), (641, 650, 651, 640), (640, 651, 652, 639), (639, 652, 653, 638), (638, 653, 654, 637), (637, 654, 655, 636), (636, 655, 656, 635), (635, 656, 657, 634), (122, 121, 669, 633), (633, 669, 668, 632), (632, 668, 667, 631), (631, 667, 666, 630), (630, 666, 665, 629), (629, 665, 664, 628), (628, 664, 663, 627), (627, 663, 662, 626), (626, 662, 661, 625), (625, 661, 660, 624), (624, 660, 659, 623), (623, 659, 658, 622), (115, 114, 645, 621), (621, 645, 644, 620), (620, 644, 643, 619), (619, 643, 642, 618), (618, 642, 641, 617), (617, 641, 640, 616), (616, 640, 639, 615), (615, 639, 638, 614), (614, 638, 637, 613), (613, 637, 636, 612), (612, 636, 635, 611), (611, 635, 634, 610), (123, 122, 633, 609), (609, 633, 632, 608), (608, 632, 631, 607), (607, 631, 630, 606), (606, 630, 629, 605), (605, 629, 628, 604), (604, 628, 627, 603), (603, 627, 626, 602), (602, 626, 625, 601), (601, 625, 624, 600), (600, 624, 623, 599), (599, 623, 622, 598), (116, 115, 621, 597), (597, 621, 620, 596), (596, 620, 619, 595), (595, 619, 618, 594), (594, 618, 617, 593), (593, 617, 616, 592), (592, 616, 615, 591), (591, 615, 614, 590), (590, 614, 613, 589), (589, 613, 612, 588), (588, 612, 611, 587), (587, 611, 610, 586), (124, 123, 609, 585), (585, 609, 608, 584), (584, 608, 607, 583), (583, 607, 606, 582), (582, 606, 605, 581), (581, 605, 604, 580), (580, 604, 603, 579), (579, 603, 602, 578), (578, 602, 601, 577), (577, 601, 600, 576), (576, 600, 599, 575), (575, 599, 598, 574), (416, 454, 455, 670), (455, 454, 419, 671), (422, 456, 453, 672), (453, 456, 425, 673)])
_uv = me_cylinder.uv_layers.new(name='UVMap')
_uv.uv.foreach_set('vector', [1.0, 0.5, 1.0, 1.0, 0.9375, 1.0, 0.9375, 0.5, 0.9375, 0.5, 0.9375, 1.0, 0.875, 1.0, 0.875, 0.5, 0.875, 0.5, 0.875, 1.0, 0.8125, 1.0, 0.8125, 0.5, 0.8125, 0.5, 0.8125, 1.0, 0.75, 1.0, 0.75, 0.5, 0.75, 0.5, 0.75, 1.0, 0.6875, 1.0, 0.6875, 0.5, 0.6875, 0.5, 0.6875, 1.0, 0.625, 1.0, 0.625, 0.5, 0.625, 0.5, 0.625, 1.0, 0.5625, 1.0, 0.5625, 0.5, 0.5625, 0.5, 0.5625, 1.0, 0.5, 1.0, 0.5, 0.5, 0.5, 0.5, 0.5, 1.0, 0.4375, 1.0, 0.4375, 0.5, 0.4375, 0.5, 0.4375, 1.0, 0.375, 1.0, 0.375, 0.5, 0.375, 0.5, 0.375, 1.0, 0.3125, 1.0, 0.3125, 0.5, 0.3125, 0.5, 0.3125, 1.0, 0.25, 1.0, 0.25, 0.5, 0.25, 0.5, 0.25, 1.0, 0.1875, 1.0, 0.1875, 0.5, 0.1875, 0.5, 0.1875, 1.0, 0.125, 1.0, 0.125, 0.5, 0.625, 1.0, 0.6875, 1.0, 0.6875, 1.0, 0.625, 1.0, 0.125, 0.5, 0.125, 1.0, 0.0625, 1.0, 0.0625, 0.5, 0.0625, 0.5, 0.0625, 1.0, 0.0, 1.0, 0.0, 0.5, 0.75, 0.49, 0.8418, 0.4717, 0.9197, 0.4197, 0.9717, 0.3418, 0.99, 0.25, 0.9717, 0.1582, 0.9197, 0.08029, 0.8418, 0.02827, 0.75, 0.01, 0.6582, 0.02827, 0.5803, 0.08029, 0.5283, 0.1582, 0.51, 0.25, 0.5283, 0.3418, 0.5803, 0.4197, 0.6582, 0.4717, 0.625, 1.0, 0.6875, 1.0, 0.6875, 1.0, 0.625, 1.0, 0.3125, 1.0, 0.375, 1.0, 0.375, 1.0, 0.3125, 1.0, 0.0, 1.0, 0.0625, 1.0, 0.0625, 1.0, 0.0, 1.0, 0.75, 1.0, 0.8125, 1.0, 0.8125, 1.0, 0.75, 1.0, 0.4375, 1.0, 0.5, 1.0, 0.5, 1.0, 0.4375, 1.0, 0.125, 1.0, 0.1875, 1.0, 0.1875, 1.0, 0.125, 1.0, 0.875, 1.0, 0.9375, 1.0, 0.9375, 1.0, 0.875, 1.0, 0.5625, 1.0, 0.625, 1.0, 0.625, 1.0, 0.5625, 1.0, 0.25, 1.0, 0.3125, 1.0, 0.3125, 1.0, 0.25, 1.0, 0.6875, 1.0, 0.75, 1.0, 0.75, 1.0, 0.6875, 1.0, 0.375, 1.0, 0.4375, 1.0, 0.4375, 1.0, 0.375, 1.0, 0.0625, 1.0, 0.125, 1.0, 0.125, 1.0, 0.0625, 1.0, 0.8125, 1.0, 0.875, 1.0, 0.875, 1.0, 0.8125, 1.0, 0.5, 1.0, 0.5625, 1.0, 0.5625, 1.0, 0.5, 1.0, 0.9375, 1.0, 1.0, 1.0, 1.0, 1.0, 0.9375, 1.0, 0.1875, 1.0, 0.25, 1.0, 0.25, 1.0, 0.1875, 1.0, 0.3125, 1.0, 0.375, 1.0, 0.375, 1.0, 0.3125, 1.0, 0.125, 1.0, 0.1875, 1.0, 0.1875, 1.0, 0.125, 1.0, 0.5625, 1.0, 0.625, 1.0, 0.625, 1.0, 0.5625, 1.0, 0.0625, 1.0, 0.125, 1.0, 0.125, 1.0, 0.0625, 1.0, 0.5, 1.0, 0.5625, 1.0, 0.5625, 1.0, 0.5, 1.0, 0.9375, 1.0, 1.0, 1.0, 1.0, 1.0, 0.9375, 1.0, 0.0, 1.0, 0.0625, 1.0, 0.0625, 1.0, 0.0, 1.0, 0.4375, 1.0, 0.5, 1.0, 0.5, 1.0, 0.4375, 1.0, 0.875, 1.0, 0.9375, 1.0, 0.9375, 1.0, 0.875, 1.0, 0.375, 1.0, 0.4375, 1.0, 0.4375, 1.0, 0.375, 1.0, 0.8125, 1.0, 0.875, 1.0, 0.875, 1.0, 0.8125, 1.0, 0.3125, 1.0, 0.375, 1.0, 0.375, 1.0, 0.3125, 1.0, 0.75, 1.0, 0.8125, 1.0, 0.8125, 1.0, 0.75, 1.0, 0.25, 1.0, 0.3125, 1.0, 0.3125, 1.0, 0.25, 1.0, 0.6875, 1.0, 0.75, 1.0, 0.75, 1.0, 0.6875, 1.0, 0.1875, 1.0, 0.25, 1.0, 0.25, 1.0, 0.1875, 1.0, 0.9375, 1.0, 1.0, 1.0, 1.0, 1.0, 0.9375, 1.0, 0.75, 1.0, 0.8125, 1.0, 0.8125, 1.0, 0.75, 1.0, 0.25, 1.0, 0.3125, 1.0, 0.3125, 1.0, 0.25, 1.0, 0.6875, 1.0, 0.75, 1.0, 0.75, 1.0, 0.6875, 1.0, 0.1875, 1.0, 0.25, 1.0, 0.25, 1.0, 0.1875, 1.0, 0.625, 1.0, 0.6875, 1.0, 0.6875, 1.0, 0.625, 1.0, 0.125, 1.0, 0.1875, 1.0, 0.1875, 1.0, 0.125, 1.0, 0.5625, 1.0, 0.625, 1.0, 0.625, 1.0, 0.5625, 1.0, 0.0625, 1.0, 0.125, 1.0, 0.125, 1.0, 0.0625, 1.0, 0.5, 1.0, 0.5625, 1.0, 0.5625, 1.0, 0.5, 1.0, 0.9375, 1.0, 1.0, 1.0, 1.0, 1.0, 0.9375, 1.0, 0.0, 1.0, 0.0625, 1.0, 0.0625, 1.0, 0.0, 1.0, 0.4375, 1.0, 0.5, 1.0, 0.5, 1.0, 0.4375, 1.0, 0.875, 1.0, 0.9375, 1.0, 0.9375, 1.0, 0.875, 1.0, 0.375, 1.0, 0.4375, 1.0, 0.4375, 1.0, 0.375, 1.0, 0.8125, 1.0, 0.875, 1.0, 0.875, 1.0, 0.8125, 1.0, 0.625, 1.0, 0.6875, 1.0, 0.6875, 1.0, 0.625, 1.0, 0.0, 1.0, 0.0625, 1.0, 0.0625, 1.0, 0.0, 1.0, 0.4375, 1.0, 0.5, 1.0, 0.5, 1.0, 0.4375, 1.0, 0.875, 1.0, 0.9375, 1.0, 0.9375, 1.0, 0.875, 1.0, 0.375, 1.0, 0.4375, 1.0, 0.4375, 1.0, 0.375, 1.0, 0.8125, 1.0, 0.875, 1.0, 0.875, 1.0, 0.8125, 1.0, 0.3125, 1.0, 0.375, 1.0, 0.375, 1.0, 0.3125, 1.0, 0.75, 1.0, 0.8125, 1.0, 0.8125, 1.0, 0.75, 1.0, 0.25, 1.0, 0.3125, 1.0, 0.3125, 1.0, 0.25, 1.0, 0.6875, 1.0, 0.75, 1.0, 0.75, 1.0, 0.6875, 1.0, 0.1875, 1.0, 0.25, 1.0, 0.25, 1.0, 0.1875, 1.0, 0.625, 1.0, 0.6875, 1.0, 0.6875, 1.0, 0.625, 1.0, 0.125, 1.0, 0.1875, 1.0, 0.1875, 1.0, 0.125, 1.0, 0.5625, 1.0, 0.625, 1.0, 0.625, 1.0, 0.5625, 1.0, 0.0625, 1.0, 0.125, 1.0, 0.125, 1.0, 0.0625, 1.0, 0.5, 1.0, 0.5625, 1.0, 0.5625, 1.0, 0.5, 1.0, 0.3125, 1.0, 0.375, 1.0, 0.375, 1.0, 0.3125, 1.0, 0.125, 1.0, 0.1875, 1.0, 0.1875, 1.0, 0.125, 1.0, 0.5625, 1.0, 0.625, 1.0, 0.625, 1.0, 0.5625, 1.0, 0.0625, 1.0, 0.125, 1.0, 0.125, 1.0, 0.0625, 1.0, 0.5, 1.0, 0.5625, 1.0, 0.5625, 1.0, 0.5, 1.0, 0.9375, 1.0, 1.0, 1.0, 1.0, 1.0, 0.9375, 1.0, 0.0, 1.0, 0.0625, 1.0, 0.0625, 1.0, 0.0, 1.0, 0.4375, 1.0, 0.5, 1.0, 0.5, 1.0, 0.4375, 1.0, 0.875, 1.0, 0.9375, 1.0, 0.9375, 1.0, 0.875, 1.0, 0.375, 1.0, 0.4375, 1.0, 0.4375, 1.0, 0.375, 1.0, 0.8125, 1.0, 0.875, 1.0, 0.875, 1.0, 0.8125, 1.0, 0.3125, 1.0, 0.375, 1.0, 0.375, 1.0, 0.3125, 1.0, 0.75, 1.0, 0.8125, 1.0, 0.8125, 1.0, 0.75, 1.0, 0.25, 1.0, 0.3125, 1.0, 0.3125, 1.0, 0.25, 1.0, 0.6875, 1.0, 0.75, 1.0, 0.75, 1.0, 0.6875, 1.0, 0.1875, 1.0, 0.25, 1.0, 0.25, 1.0, 0.1875, 1.0, 0.25, 1.0, 0.3125, 1.0, 0.3125, 1.0, 0.25, 1.0, 0.75, 1.0, 0.8125, 1.0, 0.8125, 1.0, 0.75, 1.0, 0.25, 1.0, 0.3125, 1.0, 0.3125, 1.0, 0.25, 1.0, 0.6875, 1.0, 0.75, 1.0, 0.75, 1.0, 0.6875, 1.0, 0.1875, 1.0, 0.25, 1.0, 0.25, 1.0, 0.1875, 1.0, 0.625, 1.0, 0.6875, 1.0, 0.6875, 1.0, 0.625, 1.0, 0.125, 1.0, 0.1875, 1.0, 0.1875, 1.0, 0.125, 1.0, 0.5625, 1.0, 0.625, 1.0, 0.625, 1.0, 0.5625, 1.0, 0.0625, 1.0, 0.125, 1.0, 0.125, 1.0, 0.0625, 1.0, 0.5, 1.0, 0.5625, 1.0, 0.5625, 1.0, 0.5, 1.0, 0.9375, 1.0, 1.0, 1.0, 1.0, 1.0, 0.9375, 1.0, 0.0, 1.0, 0.0625, 1.0, 0.0625, 1.0, 0.0, 1.0, 0.4375, 1.0, 0.5, 1.0, 0.5, 1.0, 0.4375, 1.0, 0.875, 1.0, 0.9375, 1.0, 0.9375, 1.0, 0.875, 1.0, 0.375, 1.0, 0.4375, 1.0, 0.4375, 1.0, 0.375, 1.0, 0.8125, 1.0, 0.875, 1.0, 0.875, 1.0, 0.8125, 1.0, 0.5, 1.0, 0.5625, 1.0, 0.5625, 1.0, 0.5, 1.0, 0.9375, 1.0, 1.0, 1.0, 1.0, 1.0, 0.9375, 1.0, 0.75, 1.0, 0.8125, 1.0, 0.8125, 1.0, 0.75, 1.0, 0.3125, 1.0, 0.375, 1.0, 0.375, 1.0, 0.3125, 1.0, 0.3125, 1.0, 0.375, 1.0, 0.375, 1.0, 0.3125, 1.0, 0.5625, 1.0, 0.625, 1.0, 0.625, 1.0, 0.5625, 1.0, 0.8125, 1.0, 0.875, 1.0, 0.875, 1.0, 0.8125, 1.0, 0.625, 1.0, 0.6875, 1.0, 0.6875, 1.0, 0.625, 1.0, 0.0, 1.0, 0.0625, 1.0, 0.0625, 1.0, 0.0, 1.0, 0.375, 1.0, 0.4375, 1.0, 0.4375, 1.0, 0.375, 1.0, 0.625, 1.0, 0.6875, 1.0, 0.6875, 1.0, 0.625, 1.0, 0.875, 1.0, 0.9375, 1.0, 0.9375, 1.0, 0.875, 1.0, 0.5625, 1.0, 0.625, 1.0, 0.625, 1.0, 0.5625, 1.0, 0.25, 1.0, 0.3125, 1.0, 0.3125, 1.0, 0.25, 1.0, 0.1875, 1.0, 0.25, 1.0, 0.25, 1.0, 0.1875, 1.0, 0.4375, 1.0, 0.5, 1.0, 0.5, 1.0, 0.4375, 1.0, 0.8125, 1.0, 0.875, 1.0, 0.875, 1.0, 0.8125, 1.0, 0.125, 1.0, 0.1875, 1.0, 0.1875, 1.0, 0.125, 1.0, 0.75, 1.0, 0.8125, 1.0, 0.8125, 1.0, 0.75, 1.0, 0.5, 1.0, 0.5625, 1.0, 0.5625, 1.0, 0.5, 1.0, 0.0625, 1.0, 0.125, 1.0, 0.125, 1.0, 0.0625, 1.0, 0.4375, 1.0, 0.5, 1.0, 0.5, 1.0, 0.4375, 1.0, 0.0, 1.0, 0.0625, 1.0, 0.0625, 1.0, 0.0, 1.0, 0.6875, 1.0, 0.75, 1.0, 0.75, 1.0, 0.6875, 1.0, 0.9375, 1.0, 1.0, 1.0, 1.0, 1.0, 0.9375, 1.0, 0.375, 1.0, 0.4375, 1.0, 0.4375, 1.0, 0.375, 1.0, 0.3125, 1.0, 0.375, 1.0, 0.375, 1.0, 0.3125, 1.0, 0.625, 1.0, 0.6875, 1.0, 0.6875, 1.0, 0.625, 1.0, 0.875, 1.0, 0.9375, 1.0, 0.9375, 1.0, 0.875, 1.0, 0.375, 1.0, 0.4375, 1.0, 0.4375, 1.0, 0.375, 1.0, 0.0, 1.0, 0.0625, 1.0, 0.0625, 1.0, 0.0, 1.0, 0.9375, 1.0, 1.0, 1.0, 1.0, 1.0, 0.9375, 1.0, 0.5, 1.0, 0.5625, 1.0, 0.5625, 1.0, 0.5, 1.0, 0.0625, 1.0, 0.125, 1.0, 0.125, 1.0, 0.0625, 1.0, 0.5625, 1.0, 0.625, 1.0, 0.625, 1.0, 0.5625, 1.0, 0.125, 1.0, 0.1875, 1.0, 0.1875, 1.0, 0.125, 1.0, 0.625, 1.0, 0.6875, 1.0, 0.6875, 1.0, 0.625, 1.0, 0.1875, 1.0, 0.25, 1.0, 0.25, 1.0, 0.1875, 1.0, 0.6875, 1.0, 0.75, 1.0, 0.75, 1.0, 0.6875, 1.0, 0.125, 1.0, 0.1875, 1.0, 0.1875, 1.0, 0.125, 1.0, 0.6875, 1.0, 0.75, 1.0, 0.75, 1.0, 0.6875, 1.0, 0.75, 1.0, 0.8125, 1.0, 0.8125, 1.0, 0.75, 1.0, 0.4375, 1.0, 0.5, 1.0, 0.5, 1.0, 0.4375, 1.0, 0.1875, 1.0, 0.25, 1.0, 0.25, 1.0, 0.1875, 1.0, 0.8125, 1.0, 0.875, 1.0, 0.875, 1.0, 0.8125, 1.0, 0.0625, 1.0, 0.125, 1.0, 0.125, 1.0, 0.0625, 1.0, 0.25, 1.0, 0.3125, 1.0, 0.3125, 1.0, 0.25, 1.0, 0.875, 1.0, 0.9375, 1.0, 0.9375, 1.0, 0.875, 1.0, 0.4375, 1.0, 0.5, 1.0, 0.5, 1.0, 0.4375, 1.0, 0.0, 1.0, 0.0625, 1.0, 0.0625, 1.0, 0.0, 1.0, 0.4375, 1.0, 0.5, 1.0, 0.5, 1.0, 0.4375, 1.0, 0.0625, 1.0, 0.125, 1.0, 0.125, 1.0, 0.0625, 1.0, 0.6875, 1.0, 0.75, 1.0, 0.75, 1.0, 0.6875, 1.0, 0.125, 1.0, 0.1875, 1.0, 0.1875, 1.0, 0.125, 1.0, 0.5, 1.0, 0.5625, 1.0, 0.5625, 1.0, 0.5, 1.0, 0.75, 1.0, 0.8125, 1.0, 0.8125, 1.0, 0.75, 1.0, 0.1875, 1.0, 0.25, 1.0, 0.25, 1.0, 0.1875, 1.0, 0.3125, 1.0, 0.375, 1.0, 0.375, 1.0, 0.3125, 1.0, 0.8125, 1.0, 0.875, 1.0, 0.875, 1.0, 0.8125, 1.0, 0.25, 1.0, 0.3125, 1.0, 0.3125, 1.0, 0.25, 1.0, 0.375, 1.0, 0.4375, 1.0, 0.4375, 1.0, 0.375, 1.0, 0.875, 1.0, 0.9375, 1.0, 0.9375, 1.0, 0.875, 1.0, 0.5625, 1.0, 0.625, 1.0, 0.625, 1.0, 0.5625, 1.0, 0.9375, 1.0, 1.0, 1.0, 1.0, 1.0, 0.9375, 1.0, 0.75, 1.0, 0.8125, 1.0, 0.8125, 1.0, 0.75, 1.0, 0.0, 1.0, 0.0625, 1.0, 0.0625, 1.0, 0.0, 1.0, 0.9375, 1.0, 1.0, 1.0, 1.0, 1.0, 0.9375, 1.0, 0.5, 1.0, 0.5625, 1.0, 0.5625, 1.0, 0.5, 1.0, 0.0625, 1.0, 0.125, 1.0, 0.125, 1.0, 0.0625, 1.0, 0.5625, 1.0, 0.625, 1.0, 0.625, 1.0, 0.5625, 1.0, 0.125, 1.0, 0.1875, 1.0, 0.1875, 1.0, 0.125, 1.0, 0.625, 1.0, 0.6875, 1.0, 0.6875, 1.0, 0.625, 1.0, 0.1875, 1.0, 0.25, 1.0, 0.25, 1.0, 0.1875, 1.0, 0.6875, 1.0, 0.75, 1.0, 0.75, 1.0, 0.6875, 1.0, 0.25, 1.0, 0.3125, 1.0, 0.3125, 1.0, 0.25, 1.0, 0.75, 1.0, 0.8125, 1.0, 0.8125, 1.0, 0.75, 1.0, 0.3125, 1.0, 0.375, 1.0, 0.375, 1.0, 0.3125, 1.0, 0.8125, 1.0, 0.875, 1.0, 0.875, 1.0, 0.8125, 1.0, 0.375, 1.0, 0.4375, 1.0, 0.4375, 1.0, 0.375, 1.0, 0.875, 1.0, 0.9375, 1.0, 0.9375, 1.0, 0.875, 1.0, 0.125, 1.0, 0.1875, 1.0, 0.1875, 1.0, 0.125, 1.0, 0.3125, 1.0, 0.375, 1.0, 0.375, 1.0, 0.3125, 1.0, 0.8125, 1.0, 0.875, 1.0, 0.875, 1.0, 0.8125, 1.0, 0.375, 1.0, 0.4375, 1.0, 0.4375, 1.0, 0.375, 1.0, 0.875, 1.0, 0.9375, 1.0, 0.9375, 1.0, 0.875, 1.0, 0.4375, 1.0, 0.5, 1.0, 0.5, 1.0, 0.4375, 1.0, 0.0, 1.0, 0.0625, 1.0, 0.0625, 1.0, 0.0, 1.0, 0.9375, 1.0, 1.0, 1.0, 1.0, 1.0, 0.9375, 1.0, 0.5, 1.0, 0.5625, 1.0, 0.5625, 1.0, 0.5, 1.0, 0.0625, 1.0, 0.125, 1.0, 0.125, 1.0, 0.0625, 1.0, 0.5625, 1.0, 0.625, 1.0, 0.625, 1.0, 0.5625, 1.0, 0.125, 1.0, 0.1875, 1.0, 0.1875, 1.0, 0.125, 1.0, 0.625, 1.0, 0.6875, 1.0, 0.6875, 1.0, 0.625, 1.0, 0.1875, 1.0, 0.25, 1.0, 0.25, 1.0, 0.1875, 1.0, 0.6875, 1.0, 0.75, 1.0, 0.75, 1.0, 0.6875, 1.0, 0.25, 1.0, 0.3125, 1.0, 0.3125, 1.0, 0.25, 1.0, 0.0625, 1.0, 0.125, 1.0, 0.125, 1.0, 0.0625, 1.0, 0.625, 1.0, 0.6875, 1.0, 0.6875, 1.0, 0.625, 1.0, 0.1875, 1.0, 0.25, 1.0, 0.25, 1.0, 0.1875, 1.0, 0.6875, 1.0, 0.75, 1.0, 0.75, 1.0, 0.6875, 1.0, 0.25, 1.0, 0.3125, 1.0, 0.3125, 1.0, 0.25, 1.0, 0.75, 1.0, 0.8125, 1.0, 0.8125, 1.0, 0.75, 1.0, 0.3125, 1.0, 0.375, 1.0, 0.375, 1.0, 0.3125, 1.0, 0.8125, 1.0, 0.875, 1.0, 0.875, 1.0, 0.8125, 1.0, 0.375, 1.0, 0.4375, 1.0, 0.4375, 1.0, 0.375, 1.0, 0.875, 1.0, 0.9375, 1.0, 0.9375, 1.0, 0.875, 1.0, 0.4375, 1.0, 0.5, 1.0, 0.5, 1.0, 0.4375, 1.0, 0.0, 1.0, 0.0625, 1.0, 0.0625, 1.0, 0.0, 1.0, 0.9375, 1.0, 1.0, 1.0, 1.0, 1.0, 0.9375, 1.0, 0.5, 1.0, 0.5625, 1.0, 0.5625, 1.0, 0.5, 1.0, 0.0625, 1.0, 0.125, 1.0, 0.125, 1.0, 0.0625, 1.0, 0.5625, 1.0, 0.625, 1.0, 0.625, 1.0, 0.5625, 1.0, 0.375, 1.0, 0.4375, 1.0, 0.4375, 1.0, 0.375, 1.0, 0.5625, 1.0, 0.625, 1.0, 0.625, 1.0, 0.5625, 1.0, 0.125, 1.0, 0.1875, 1.0, 0.1875, 1.0, 0.125, 1.0, 0.625, 1.0, 0.6875, 1.0, 0.6875, 1.0, 0.625, 1.0, 0.1875, 1.0, 0.25, 1.0, 0.25, 1.0, 0.1875, 1.0, 0.6875, 1.0, 0.75, 1.0, 0.75, 1.0, 0.6875, 1.0, 0.25, 1.0, 0.3125, 1.0, 0.3125, 1.0, 0.25, 1.0, 0.75, 1.0, 0.8125, 1.0, 0.8125, 1.0, 0.75, 1.0, 0.3125, 1.0, 0.375, 1.0, 0.375, 1.0, 0.3125, 1.0, 0.8125, 1.0, 0.875, 1.0, 0.875, 1.0, 0.8125, 1.0, 0.375, 1.0, 0.4375, 1.0, 0.4375, 1.0, 0.375, 1.0, 0.875, 1.0, 0.9375, 1.0, 0.9375, 1.0, 0.875, 1.0, 0.4375, 1.0, 0.5, 1.0, 0.5, 1.0, 0.4375, 1.0, 0.0, 1.0, 0.0625, 1.0, 0.0625, 1.0, 0.0, 1.0, 0.9375, 1.0, 1.0, 1.0, 1.0, 1.0, 0.9375, 1.0, 0.5, 1.0, 0.5625, 1.0, 0.5625, 1.0, 0.5, 1.0, 0.6875, 1.0, 0.75, 1.0, 0.75, 1.0, 0.6875, 1.0, 0.875, 1.0, 0.9375, 1.0, 0.9375, 1.0, 0.875, 1.0, 0.4375, 1.0, 0.5, 1.0, 0.5, 1.0, 0.4375, 1.0, 0.0, 1.0, 0.0625, 1.0, 0.0625, 1.0, 0.0, 1.0, 0.9375, 1.0, 1.0, 1.0, 1.0, 1.0, 0.9375, 1.0, 0.5, 1.0, 0.5625, 1.0, 0.5625, 1.0, 0.5, 1.0, 0.0625, 1.0, 0.125, 1.0, 0.125, 1.0, 0.0625, 1.0, 0.5625, 1.0, 0.625, 1.0, 0.625, 1.0, 0.5625, 1.0, 0.125, 1.0, 0.1875, 1.0, 0.1875, 1.0, 0.125, 1.0, 0.625, 1.0, 0.6875, 1.0, 0.6875, 1.0, 0.625, 1.0, 0.1875, 1.0, 0.25, 1.0, 0.25, 1.0, 0.1875, 1.0, 0.6875, 1.0, 0.75, 1.0, 0.75, 1.0, 0.6875, 1.0, 0.25, 1.0, 0.3125, 1.0, 0.3125, 1.0, 0.25, 1.0, 0.75, 1.0, 0.8125, 1.0, 0.8125, 1.0, 0.75, 1.0, 0.3125, 1.0, 0.375, 1.0, 0.375, 1.0, 0.3125, 1.0, 0.8125, 1.0, 0.875, 1.0, 0.875, 1.0, 0.8125, 1.0, 0.125, 1.0, 0.1875, 1.0, 0.1875, 1.0, 0.125, 1.0, 0.25, 1.0, 0.3125, 1.0, 0.3125, 1.0, 0.25, 1.0, 0.75, 1.0, 0.8125, 1.0, 0.8125, 1.0, 0.75, 1.0, 0.3125, 1.0, 0.375, 1.0, 0.375, 1.0, 0.3125, 1.0, 0.8125, 1.0, 0.875, 1.0, 0.875, 1.0, 0.8125, 1.0, 0.375, 1.0, 0.4375, 1.0, 0.4375, 1.0, 0.375, 1.0, 0.875, 1.0, 0.9375, 1.0, 0.9375, 1.0, 0.875, 1.0, 0.4375, 1.0, 0.5, 1.0, 0.5, 1.0, 0.4375, 1.0, 0.0, 1.0, 0.0625, 1.0, 0.0625, 1.0, 0.0, 1.0, 0.9375, 1.0, 1.0, 1.0, 1.0, 1.0, 0.9375, 1.0, 0.5, 1.0, 0.5625, 1.0, 0.5625, 1.0, 0.5, 1.0, 0.0625, 1.0, 0.125, 1.0, 0.125, 1.0, 0.0625, 1.0, 0.5625, 1.0, 0.625, 1.0, 0.625, 1.0, 0.5625, 1.0, 0.125, 1.0, 0.1875, 1.0, 0.1875, 1.0, 0.125, 1.0, 0.625, 1.0, 0.6875, 1.0, 0.6875, 1.0, 0.625, 1.0, 0.1875, 1.0, 0.25, 1.0, 0.25, 1.0, 0.1875, 1.0, 0.4375, 1.0, 0.5, 1.0, 0.5, 1.0, 0.4375, 1.0, 0.625, 1.0, 0.6875, 1.0, 0.6875, 1.0, 0.625, 1.0, 0.1875, 1.0, 0.25, 1.0, 0.25, 1.0, 0.1875, 1.0, 0.6875, 1.0, 0.75, 1.0, 0.75, 1.0, 0.6875, 1.0, 0.25, 1.0, 0.3125, 1.0, 0.3125, 1.0, 0.25, 1.0, 0.75, 1.0, 0.8125, 1.0, 0.8125, 1.0, 0.75, 1.0, 0.3125, 1.0, 0.375, 1.0, 0.375, 1.0, 0.3125, 1.0, 0.8125, 1.0, 0.875, 1.0, 0.875, 1.0, 0.8125, 1.0, 0.375, 1.0, 0.4375, 1.0, 0.4375, 1.0, 0.375, 1.0, 0.875, 1.0, 0.9375, 1.0, 0.9375, 1.0, 0.875, 1.0, 0.4375, 1.0, 0.5, 1.0, 0.5, 1.0, 0.4375, 1.0, 0.0, 1.0, 0.0625, 1.0, 0.0625, 1.0, 0.0, 1.0, 0.9375, 1.0, 1.0, 1.0, 1.0, 1.0, 0.9375, 1.0, 0.5, 1.0, 0.5625, 1.0, 0.5625, 1.0, 0.5, 1.0, 0.0625, 1.0, 0.125, 1.0, 0.125, 1.0, 0.0625, 1.0, 0.5625, 1.0, 0.625, 1.0, 0.625, 1.0, 0.5625, 1.0, 0.875, 1.0, 0.9375, 1.0, 0.9375, 1.0, 0.875, 1.0, 0.0, 1.0, 0.0625, 1.0, 0.0625, 1.0, 0.0, 1.0, 0.9375, 1.0, 1.0, 1.0, 1.0, 1.0, 0.9375, 1.0, 0.5, 1.0, 0.5625, 1.0, 0.5625, 1.0, 0.5, 1.0, 0.0625, 1.0, 0.125, 1.0, 0.125, 1.0, 0.0625, 1.0, 0.5625, 1.0, 0.625, 1.0, 0.625, 1.0, 0.5625, 1.0, 0.125, 1.0, 0.1875, 1.0, 0.1875, 1.0, 0.125, 1.0, 0.625, 1.0, 0.6875, 1.0, 0.6875, 1.0, 0.625, 1.0, 0.1875, 1.0, 0.25, 1.0, 0.25, 1.0, 0.1875, 1.0, 0.6875, 1.0, 0.75, 1.0, 0.75, 1.0, 0.6875, 1.0, 0.25, 1.0, 0.3125, 1.0, 0.3125, 1.0, 0.25, 1.0, 0.75, 1.0, 0.8125, 1.0, 0.8125, 1.0, 0.75, 1.0, 0.3125, 1.0, 0.375, 1.0, 0.375, 1.0, 0.3125, 1.0, 0.8125, 1.0, 0.875, 1.0, 0.875, 1.0, 0.8125, 1.0, 0.375, 1.0, 0.4375, 1.0, 0.4375, 1.0, 0.375, 1.0, 0.875, 1.0, 0.9375, 1.0, 0.9375, 1.0, 0.875, 1.0, 0.25, 1.0, 0.3125, 1.0, 0.3125, 1.0, 0.25, 1.0, 0.4375, 1.0, 0.5, 1.0, 0.5, 1.0, 0.4375, 1.0, 0.0, 1.0, 0.0625, 1.0, 0.0625, 1.0, 0.0, 1.0, 0.9375, 1.0, 1.0, 1.0, 1.0, 1.0, 0.9375, 1.0, 0.5, 1.0, 0.5625, 1.0, 0.5625, 1.0, 0.5, 1.0, 0.0625, 1.0, 0.125, 1.0, 0.125, 1.0, 0.0625, 1.0, 0.5625, 1.0, 0.625, 1.0, 0.625, 1.0, 0.5625, 1.0, 0.125, 1.0, 0.1875, 1.0, 0.1875, 1.0, 0.125, 1.0, 0.625, 1.0, 0.6875, 1.0, 0.6875, 1.0, 0.625, 1.0, 0.1875, 1.0, 0.25, 1.0, 0.25, 1.0, 0.1875, 1.0, 0.6875, 1.0, 0.75, 1.0, 0.75, 1.0, 0.6875, 1.0, 0.25, 1.0, 0.3125, 1.0, 0.3125, 1.0, 0.25, 1.0, 0.75, 1.0, 0.8125, 1.0, 0.8125, 1.0, 0.75, 1.0, 0.3125, 1.0, 0.375, 1.0, 0.375, 1.0, 0.3125, 1.0, 0.8125, 1.0, 0.875, 1.0, 0.875, 1.0, 0.8125, 1.0, 0.375, 1.0, 0.4375, 1.0, 0.4375, 1.0, 0.375, 1.0, 0.5625, 1.0, 0.625, 1.0, 0.625, 1.0, 0.5625, 1.0, 0.75, 1.0, 0.8125, 1.0, 0.8125, 1.0, 0.75, 1.0, 0.3125, 1.0, 0.375, 1.0, 0.375, 1.0, 0.3125, 1.0, 0.8125, 1.0, 0.875, 1.0, 0.875, 1.0, 0.8125, 1.0, 0.375, 1.0, 0.4375, 1.0, 0.4375, 1.0, 0.375, 1.0, 0.875, 1.0, 0.9375, 1.0, 0.9375, 1.0, 0.875, 1.0, 0.4375, 1.0, 0.5, 1.0, 0.5, 1.0, 0.4375, 1.0, 0.0, 1.0, 0.0625, 1.0, 0.0625, 1.0, 0.0, 1.0, 0.9375, 1.0, 1.0, 1.0, 1.0, 1.0, 0.9375, 1.0, 0.5, 1.0, 0.5625, 1.0, 0.5625, 1.0, 0.5, 1.0, 0.0625, 1.0, 0.125, 1.0, 0.125, 1.0, 0.0625, 1.0, 0.5625, 1.0, 0.625, 1.0, 0.625, 1.0, 0.5625, 1.0, 0.125, 1.0, 0.1875, 1.0, 0.1875, 1.0, 0.125, 1.0, 0.625, 1.0, 0.6875, 1.0, 0.6875, 1.0, 0.625, 1.0, 0.1875, 1.0, 0.25, 1.0, 0.25, 1.0, 0.1875, 1.0, 0.6875, 1.0, 0.75, 1.0, 0.75, 1.0, 0.6875, 1.0, 0.663, 1.0, 0.716, 1.0, 0.716, 1.0, 0.663, 1.0, 0.125, 1.0, 0.1875, 1.0, 0.1875, 1.0, 0.125, 1.0, 0.625, 1.0, 0.6875, 1.0, 0.6875, 1.0, 0.625, 1.0, 0.1875, 1.0, 0.25, 1.0, 0.25, 1.0, 0.1875, 1.0, 0.6875, 1.0, 0.75, 1.0, 0.75, 1.0, 0.6875, 1.0, 0.25, 1.0, 0.3125, 1.0, 0.3125, 1.0, 0.25, 1.0, 0.75, 1.0, 0.8125, 1.0, 0.8125, 1.0, 0.75, 1.0, 0.3125, 1.0, 0.375, 1.0, 0.375, 1.0, 0.3125, 1.0, 0.8125, 1.0, 0.875, 1.0, 0.875, 1.0, 0.8125, 1.0, 0.375, 1.0, 0.4375, 1.0, 0.4375, 1.0, 0.375, 1.0, 0.875, 1.0, 0.9375, 1.0, 0.9375, 1.0, 0.875, 1.0, 0.4375, 1.0, 0.5, 1.0, 0.5, 1.0, 0.4375, 1.0, 0.0, 1.0, 0.0625, 1.0, 0.0625, 1.0, 0.0, 1.0, 0.9375, 1.0, 1.0, 1.0, 1.0, 1.0, 0.9375, 1.0, 0.5, 1.0, 0.5625, 1.0, 0.5625, 1.0, 0.5, 1.0, 0.0625, 1.0, 0.125, 1.0, 0.125, 1.0, 0.0625, 1.0, 0.1072, 1.0, 0.1521, 1.0, 0.0, 1.0, 0.0625, 1.0, 0.155, 1.0, 0.1072, 1.0, 0.0625, 1.0, 0.125, 1.0, 0.2092, 1.0, 0.155, 1.0, 0.125, 1.0, 0.1875, 1.0, 0.2657, 1.0, 0.2092, 1.0, 0.1875, 1.0, 0.25, 1.0, 0.3232, 1.0, 0.2657, 1.0, 0.25, 1.0, 0.3125, 1.0, 0.3812, 1.0, 0.3232, 1.0, 0.3125, 1.0, 0.375, 1.0, 0.4395, 1.0, 0.3812, 1.0, 0.375, 1.0, 0.4375, 1.0, 0.498, 1.0, 0.4395, 1.0, 0.4375, 1.0, 0.5, 1.0, 0.5563, 1.0, 0.498, 1.0, 0.5, 1.0, 0.5625, 1.0, 0.6143, 1.0, 0.5563, 1.0, 0.5625, 1.0, 0.625, 1.0, 0.6718, 1.0, 0.6143, 1.0, 0.625, 1.0, 0.6875, 1.0, 0.7283, 1.0, 0.6718, 1.0, 0.6875, 1.0, 0.75, 1.0, 0.7825, 1.0, 0.7283, 1.0, 0.75, 1.0, 0.8125, 1.0, 0.8303, 1.0, 0.7825, 1.0, 0.8125, 1.0, 0.875, 1.0, 0.7854, 1.0, 0.8303, 1.0, 0.875, 1.0, 0.9375, 1.0, 0.1521, 1.0, 0.7854, 1.0, 0.9375, 1.0, 0.0, 1.0, 0.1357, 1.0, 0.2119, 1.0, 0.1521, 1.0, 0.1072, 1.0, 0.1719, 1.0, 0.1357, 1.0, 0.1072, 1.0, 0.155, 1.0, 0.2215, 1.0, 0.1719, 1.0, 0.155, 1.0, 0.2092, 1.0, 0.2745, 1.0, 0.2215, 1.0, 0.2092, 1.0, 0.2657, 1.0, 0.3292, 1.0, 0.2745, 1.0, 0.2657, 1.0, 0.3232, 1.0, 0.3847, 1.0, 0.3292, 1.0, 0.3232, 1.0, 0.3812, 1.0, 0.4407, 1.0, 0.3847, 1.0, 0.3812, 1.0, 0.4395, 1.0, 0.4968, 1.0, 0.4407, 1.0, 0.4395, 1.0, 0.498, 1.0, 0.5528, 1.0, 0.4968, 1.0, 0.498, 1.0, 0.5563, 1.0, 0.6083, 1.0, 0.5528, 1.0, 0.5563, 1.0, 0.6143, 1.0, 0.663, 1.0, 0.6083, 1.0, 0.6143, 1.0, 0.6718, 1.0, 0.716, 1.0, 0.663, 1.0, 0.6718, 1.0, 0.7283, 1.0, 0.7656, 1.0, 0.716, 1.0, 0.7283, 1.0, 0.7825, 1.0, 0.8018, 1.0, 0.7656, 1.0, 0.7825, 1.0, 0.8303, 1.0, 0.7256, 1.0, 0.8018, 1.0, 0.8303, 1.0, 0.7854, 1.0, 0.2119, 1.0, 0.7256, 1.0, 0.7854, 1.0, 0.1521, 1.0, 0.1357, 1.0, 0.1719, 1.0, 0.1719, 1.0, 0.1357, 1.0, 0.2745, 1.0, 0.3292, 1.0, 0.3292, 1.0, 0.2745, 1.0, 0.716, 1.0, 0.7656, 1.0, 0.7656, 1.0, 0.716, 1.0, 0.3292, 1.0, 0.3847, 1.0, 0.3847, 1.0, 0.3292, 1.0, 0.7656, 1.0, 0.8018, 1.0, 0.8018, 1.0, 0.7656, 1.0, 0.3847, 1.0, 0.4407, 1.0, 0.4407, 1.0, 0.3847, 1.0, 0.8018, 1.0, 0.7256, 1.0, 0.7256, 1.0, 0.8018, 1.0, 0.4407, 1.0, 0.4968, 1.0, 0.4968, 1.0, 0.4407, 1.0, 0.2119, 1.0, 0.1357, 1.0, 0.1357, 1.0, 0.2119, 1.0, 0.7256, 1.0, 0.2119, 1.0, 0.2119, 1.0, 0.7256, 1.0, 0.4968, 1.0, 0.5528, 1.0, 0.5528, 1.0, 0.4968, 1.0, 0.1357, 1.0, 0.1719, 1.0, 0.1719, 1.0, 0.1357, 1.0, 0.5528, 1.0, 0.6083, 1.0, 0.6083, 1.0, 0.5528, 1.0, 0.1719, 1.0, 0.2215, 1.0, 0.2215, 1.0, 0.1719, 1.0, 0.6083, 1.0, 0.663, 1.0, 0.663, 1.0, 0.6083, 1.0, 0.2215, 1.0, 0.2745, 1.0, 0.2745, 1.0, 0.2215, 1.0, 0.0, 0.0, 0.0, 0.0, 0.7256, 1.0, 0.2119, 1.0, 0.5528, 1.0, 0.6083, 1.0, 0.6083, 1.0, 0.5528, 1.0, 0.1719, 1.0, 0.2215, 1.0, 0.2215, 1.0, 0.1719, 1.0, 0.6083, 1.0, 0.663, 1.0, 0.663, 1.0, 0.6083, 1.0, 0.2215, 1.0, 0.2745, 1.0, 0.2745, 1.0, 0.2215, 1.0, 0.663, 1.0, 0.716, 1.0, 0.716, 1.0, 0.663, 1.0, 0.2745, 1.0, 0.3292, 1.0, 0.3292, 1.0, 0.2745, 1.0, 0.716, 1.0, 0.7656, 1.0, 0.7656, 1.0, 0.716, 1.0, 0.3292, 1.0, 0.3847, 1.0, 0.3847, 1.0, 0.3292, 1.0, 0.7656, 1.0, 0.8018, 1.0, 0.8018, 1.0, 0.7656, 1.0, 0.3847, 1.0, 0.4407, 1.0, 0.4407, 1.0, 0.3847, 1.0, 0.8018, 1.0, 0.7256, 1.0, 0.7256, 1.0, 0.8018, 1.0, 0.4407, 1.0, 0.4968, 1.0, 0.4968, 1.0, 0.4407, 1.0, 0.2119, 1.0, 0.1357, 1.0, 0.1357, 1.0, 0.2119, 1.0, 0.7256, 1.0, 0.2119, 1.0, 0.2119, 1.0, 0.7256, 1.0, 0.4968, 1.0, 0.5528, 1.0, 0.5528, 1.0, 0.4968, 1.0, 0.0, 0.0, 0.0, 0.0, 0.0, 0.0, 0.0, 0.0, 0.3847, 1.0, 0.4407, 1.0, 0.0, 0.0, 0.3455, 1.0, 0.2193, 1.0, 0.1719, 1.0, 0.2215, 1.0, 0.2119, 1.0, 0.1357, 1.0, 0.0, 0.0, 0.0, 0.0, 0.0, 0.0, 0.0, 0.0, 0.0, 0.0, 0.3292, 1.0, 0.2745, 1.0, 0.2215, 1.0, 0.3455, 1.0, 0.3292, 1.0, 0.3847, 1.0, 0.0, 0.0, 0.4968, 1.0, 0.5528, 1.0, 0.0, 0.0, 0.0, 0.0, 0.0, 0.0, 0.0, 0.0, 0.2215, 1.0, 0.2745, 1.0, 0.0, 0.0, 0.2193, 1.0, 0.0, 0.0, 0.1357, 1.0, 0.1719, 1.0, 0.0, 0.0, 0.592, 1.0, 0.6083, 1.0, 0.663, 1.0, 0.7182, 1.0, 0.7656, 1.0, 0.8018, 1.0, 0.0, 0.0, 0.0, 0.0, 0.8018, 1.0, 0.7256, 1.0, 0.0, 0.0, 0.4407, 1.0, 0.4968, 1.0, 0.0, 0.0, 0.0, 0.0, 0.5528, 1.0, 0.6083, 1.0, 0.0, 0.0, 0.0, 0.0, 0.0, 0.0, 0.0, 0.0, 0.0, 0.0, 0.716, 1.0, 0.7656, 1.0, 0.7182, 1.0, 0.6551, 1.0, 0.6551, 1.0, 0.592, 1.0, 0.592, 1.0, 0.6551, 1.0, 0.6551, 1.0, 0.592, 1.0, 0.592, 1.0, 0.6551, 1.0, 0.0, 0.0, 0.0, 0.0, 0.0, 0.0, 0.0, 0.0, 0.0, 0.0, 0.0, 0.0, 0.0, 0.0, 0.0, 0.0, 0.0, 0.0, 0.0, 0.0, 0.0, 0.0, 0.0, 0.0, 0.0, 0.0, 0.0, 0.0, 0.0, 0.0, 0.0, 0.0, 0.0, 0.0, 0.0, 0.0, 0.0, 0.0, 0.0, 0.0, 0.0, 0.0, 0.0, 0.0, 0.0, 0.0, 0.6551, 1.0, 0.592, 1.0, 0.592, 1.0, 0.6551, 1.0, 0.0, 0.0, 0.0, 0.0, 0.0, 0.0, 0.0, 0.0, 0.0, 0.0, 0.0, 0.0, 0.0, 0.0, 0.0, 0.0, 0.6551, 1.0, 0.3276, 0.5, 0.3591, 0.5, 0.7182, 1.0, 0.3276, 0.5, 0.0, 0.0, 0.0, 0.0, 0.3591, 0.5, 0.296, 0.5, 0.0, 0.0, 0.0, 0.0, 0.3276, 0.5, 0.592, 1.0, 0.296, 0.5, 0.3276, 0.5, 0.6551, 1.0, 0.0, 0.0, 0.0, 0.0, 0.0, 0.0, 0.0, 0.0, 0.0, 0.0, 0.0, 0.0, 0.0, 0.0, 0.0, 0.0, 0.0, 0.0, 0.0, 0.0, 0.0, 0.0, 0.0, 0.0, 0.0, 0.0, 0.0, 0.0, 0.0, 0.0, 0.0, 0.0, 0.0, 0.0, 0.0, 0.0, 0.7182, 1.0, 0.3455, 1.0, 0.0, 0.0, 0.0, 0.0, 0.7182, 1.0, 0.6551, 1.0, 0.6551, 1.0, 0.7182, 1.0, 0.0, 0.0, 0.0, 0.0, 0.0, 0.0, 0.0, 0.0, 0.0, 0.0, 0.0, 0.0, 0.0, 0.0, 0.0, 0.0, 0.0, 0.0, 0.0, 0.0, 0.0, 0.0, 0.0, 0.0, 0.7182, 1.0, 0.6551, 1.0, 0.6551, 1.0, 0.7182, 1.0, 0.7182, 1.0, 0.6551, 1.0, 0.6551, 1.0, 0.7182, 1.0, 0.663, 1.0, 0.716, 1.0, 0.6551, 1.0, 0.592, 1.0, 0.6551, 1.0, 0.592, 1.0, 0.592, 1.0, 0.6551, 1.0, 0.7182, 1.0, 0.6551, 1.0, 0.6551, 1.0, 0.7182, 1.0, 0.0, 0.0, 0.0, 0.0, 0.0, 0.0, 0.0, 0.0, 0.0, 0.0, 0.0, 0.0, 0.0, 0.0, 0.0, 0.0, 0.0, 0.0, 0.0, 0.0, 0.0, 0.0, 0.0, 0.0, 0.0, 0.0, 0.0, 0.0, 0.0, 0.0, 0.0, 0.0, 0.0, 0.0, 0.0, 0.0, 0.0, 0.0, 0.0, 0.0, 0.0, 0.0, 0.0, 0.0, 0.0, 0.0, 0.0, 0.0, 0.0, 0.0, 0.0, 0.0, 0.0, 0.0, 0.0, 0.0, 0.0, 0.0, 0.0, 0.0, 0.0, 0.0, 0.0, 0.0, 0.0, 0.0, 0.0, 0.0, 0.0, 0.0, 0.0, 0.0, 0.0, 0.0, 0.0, 0.0, 0.6875, 1.0, 0.75, 1.0, 0.75, 1.0, 0.6875, 1.0, 0.6875, 1.0, 0.75, 1.0, 0.75, 1.0, 0.6875, 1.0, 0.6875, 1.0, 0.75, 1.0, 0.75, 1.0, 0.6875, 1.0, 0.6875, 1.0, 0.75, 1.0, 0.75, 1.0, 0.6875, 1.0, 0.6875, 1.0, 0.75, 1.0, 0.75, 1.0, 0.6875, 1.0, 0.6875, 1.0, 0.75, 1.0, 0.75, 1.0, 0.6875, 1.0, 0.6875, 1.0, 0.75, 1.0, 0.75, 1.0, 0.6875, 1.0, 0.6875, 1.0, 0.75, 1.0, 0.75, 1.0, 0.6875, 1.0, 0.6875, 1.0, 0.75, 1.0, 0.75, 1.0, 0.6875, 1.0, 0.6875, 1.0, 0.75, 1.0, 0.75, 1.0, 0.6875, 1.0, 0.6875, 1.0, 0.75, 1.0, 0.75, 1.0, 0.6875, 1.0, 0.6875, 1.0, 0.75, 1.0, 0.75, 1.0, 0.6875, 1.0, 0.1875, 1.0, 0.25, 1.0, 0.25, 1.0, 0.1875, 1.0, 0.1875, 1.0, 0.25, 1.0, 0.25, 1.0, 0.1875, 1.0, 0.1875, 1.0, 0.25, 1.0, 0.25, 1.0, 0.1875, 1.0, 0.1875, 1.0, 0.25, 1.0, 0.25, 1.0, 0.1875, 1.0, 0.1875, 1.0, 0.25, 1.0, 0.25, 1.0, 0.1875, 1.0, 0.1875, 1.0, 0.25, 1.0, 0.25, 1.0, 0.1875, 1.0, 0.1875, 1.0, 0.25, 1.0, 0.25, 1.0, 0.1875, 1.0, 0.1875, 1.0, 0.25, 1.0, 0.25, 1.0, 0.1875, 1.0, 0.1875, 1.0, 0.25, 1.0, 0.25, 1.0, 0.1875, 1.0, 0.1875, 1.0, 0.25, 1.0, 0.25, 1.0, 0.1875, 1.0, 0.1875, 1.0, 0.25, 1.0, 0.25, 1.0, 0.1875, 1.0, 0.1875, 1.0, 0.25, 1.0, 0.25, 1.0, 0.1875, 1.0, 0.625, 1.0, 0.6875, 1.0, 0.6875, 1.0, 0.625, 1.0, 0.625, 1.0, 0.6875, 1.0, 0.6875, 1.0, 0.625, 1.0, 0.625, 1.0, 0.6875, 1.0, 0.6875, 1.0, 0.625, 1.0, 0.625, 1.0, 0.6875, 1.0, 0.6875, 1.0, 0.625, 1.0, 0.625, 1.0, 0.6875, 1.0, 0.6875, 1.0, 0.625, 1.0, 0.625, 1.0, 0.6875, 1.0, 0.6875, 1.0, 0.625, 1.0, 0.625, 1.0, 0.6875, 1.0, 0.6875, 1.0, 0.625, 1.0, 0.625, 1.0, 0.6875, 1.0, 0.6875, 1.0, 0.625, 1.0, 0.625, 1.0, 0.6875, 1.0, 0.6875, 1.0, 0.625, 1.0, 0.625, 1.0, 0.6875, 1.0, 0.6875, 1.0, 0.625, 1.0, 0.625, 1.0, 0.6875, 1.0, 0.6875, 1.0, 0.625, 1.0, 0.625, 1.0, 0.6875, 1.0, 0.6875, 1.0, 0.625, 1.0, 0.125, 1.0, 0.1875, 1.0, 0.1875, 1.0, 0.125, 1.0, 0.125, 1.0, 0.1875, 1.0, 0.1875, 1.0, 0.125, 1.0, 0.125, 1.0, 0.1875, 1.0, 0.1875, 1.0, 0.125, 1.0, 0.125, 1.0, 0.1875, 1.0, 0.1875, 1.0, 0.125, 1.0, 0.125, 1.0, 0.1875, 1.0, 0.1875, 1.0, 0.125, 1.0, 0.125, 1.0, 0.1875, 1.0, 0.1875, 1.0, 0.125, 1.0, 0.125, 1.0, 0.1875, 1.0, 0.1875, 1.0, 0.125, 1.0, 0.125, 1.0, 0.1875, 1.0, 0.1875, 1.0, 0.125, 1.0, 0.125, 1.0, 0.1875, 1.0, 0.1875, 1.0, 0.125, 1.0, 0.125, 1.0, 0.1875, 1.0, 0.1875, 1.0, 0.125, 1.0, 0.125, 1.0, 0.1875, 1.0, 0.1875, 1.0, 0.125, 1.0, 0.125, 1.0, 0.1875, 1.0, 0.1875, 1.0, 0.125, 1.0, 0.5625, 1.0, 0.625, 1.0, 0.625, 1.0, 0.5625, 1.0, 0.5625, 1.0, 0.625, 1.0, 0.625, 1.0, 0.5625, 1.0, 0.5625, 1.0, 0.625, 1.0, 0.625, 1.0, 0.5625, 1.0, 0.5625, 1.0, 0.625, 1.0, 0.625, 1.0, 0.5625, 1.0, 0.5625, 1.0, 0.625, 1.0, 0.625, 1.0, 0.5625, 1.0, 0.5625, 1.0, 0.625, 1.0, 0.625, 1.0, 0.5625, 1.0, 0.5625, 1.0, 0.625, 1.0, 0.625, 1.0, 0.5625, 1.0, 0.5625, 1.0, 0.625, 1.0, 0.625, 1.0, 0.5625, 1.0, 0.5625, 1.0, 0.625, 1.0, 0.625, 1.0, 0.5625, 1.0, 0.5625, 1.0, 0.625, 1.0, 0.625, 1.0, 0.5625, 1.0, 0.5625, 1.0, 0.625, 1.0, 0.625, 1.0, 0.5625, 1.0, 0.5625, 1.0, 0.625, 1.0, 0.625, 1.0, 0.5625, 1.0, 0.0625, 1.0, 0.125, 1.0, 0.125, 1.0, 0.0625, 1.0, 0.0625, 1.0, 0.125, 1.0, 0.125, 1.0, 0.0625, 1.0, 0.0625, 1.0, 0.125, 1.0, 0.125, 1.0, 0.0625, 1.0, 0.0625, 1.0, 0.125, 1.0, 0.125, 1.0, 0.0625, 1.0, 0.0625, 1.0, 0.125, 1.0, 0.125, 1.0, 0.0625, 1.0, 0.0625, 1.0, 0.125, 1.0, 0.125, 1.0, 0.0625, 1.0, 0.0625, 1.0, 0.125, 1.0, 0.125, 1.0, 0.0625, 1.0, 0.0625, 1.0, 0.125, 1.0, 0.125, 1.0, 0.0625, 1.0, 0.0625, 1.0, 0.125, 1.0, 0.125, 1.0, 0.0625, 1.0, 0.0625, 1.0, 0.125, 1.0, 0.125, 1.0, 0.0625, 1.0, 0.0625, 1.0, 0.125, 1.0, 0.125, 1.0, 0.0625, 1.0, 0.0625, 1.0, 0.125, 1.0, 0.125, 1.0, 0.0625, 1.0, 0.5, 1.0, 0.5625, 1.0, 0.5625, 1.0, 0.5, 1.0, 0.5, 1.0, 0.5625, 1.0, 0.5625, 1.0, 0.5, 1.0, 0.5, 1.0, 0.5625, 1.0, 0.5625, 1.0, 0.5, 1.0, 0.5, 1.0, 0.5625, 1.0, 0.5625, 1.0, 0.5, 1.0, 0.5, 1.0, 0.5625, 1.0, 0.5625, 1.0, 0.5, 1.0, 0.5, 1.0, 0.5625, 1.0, 0.5625, 1.0, 0.5, 1.0, 0.5, 1.0, 0.5625, 1.0, 0.5625, 1.0, 0.5, 1.0, 0.5, 1.0, 0.5625, 1.0, 0.5625, 1.0, 0.5, 1.0, 0.5, 1.0, 0.5625, 1.0, 0.5625, 1.0, 0.5, 1.0, 0.5, 1.0, 0.5625, 1.0, 0.5625, 1.0, 0.5, 1.0, 0.5, 1.0, 0.5625, 1.0, 0.5625, 1.0, 0.5, 1.0, 0.5, 1.0, 0.5625, 1.0, 0.5625, 1.0, 0.5, 1.0, 0.9375, 1.0, 1.0, 1.0, 1.0, 1.0, 0.9375, 1.0, 0.9375, 1.0, 1.0, 1.0, 1.0, 1.0, 0.9375, 1.0, 0.9375, 1.0, 1.0, 1.0, 1.0, 1.0, 0.9375, 1.0, 0.9375, 1.0, 1.0, 1.0, 1.0, 1.0, 0.9375, 1.0, 0.9375, 1.0, 1.0, 1.0, 1.0, 1.0, 0.9375, 1.0, 0.9375, 1.0, 1.0, 1.0, 1.0, 1.0, 0.9375, 1.0, 0.9375, 1.0, 1.0, 1.0, 1.0, 1.0, 0.9375, 1.0, 0.9375, 1.0, 1.0, 1.0, 1.0, 1.0, 0.9375, 1.0, 0.9375, 1.0, 1.0, 1.0, 1.0, 1.0, 0.9375, 1.0, 0.9375, 1.0, 1.0, 1.0, 1.0, 1.0, 0.9375, 1.0, 0.9375, 1.0, 1.0, 1.0, 1.0, 1.0, 0.9375, 1.0, 0.9375, 1.0, 1.0, 1.0, 1.0, 1.0, 0.9375, 1.0, 0.0, 1.0, 0.0625, 1.0, 0.0625, 1.0, 0.0, 1.0, 0.0, 1.0, 0.0625, 1.0, 0.0625, 1.0, 0.0, 1.0, 0.0, 1.0, 0.0625, 1.0, 0.0625, 1.0, 0.0, 1.0, 0.0, 1.0, 0.0625, 1.0, 0.0625, 1.0, 0.0, 1.0, 0.0, 1.0, 0.0625, 1.0, 0.0625, 1.0, 0.0, 1.0, 0.0, 1.0, 0.0625, 1.0, 0.0625, 1.0, 0.0, 1.0, 0.0, 1.0, 0.0625, 1.0, 0.0625, 1.0, 0.0, 1.0, 0.0, 1.0, 0.0625, 1.0, 0.0625, 1.0, 0.0, 1.0, 0.0, 1.0, 0.0625, 1.0, 0.0625, 1.0, 0.0, 1.0, 0.0, 1.0, 0.0625, 1.0, 0.0625, 1.0, 0.0, 1.0, 0.0, 1.0, 0.0625, 1.0, 0.0625, 1.0, 0.0, 1.0, 0.0, 1.0, 0.0625, 1.0, 0.0625, 1.0, 0.0, 1.0, 0.4375, 1.0, 0.5, 1.0, 0.5, 1.0, 0.4375, 1.0, 0.4375, 1.0, 0.5, 1.0, 0.5, 1.0, 0.4375, 1.0, 0.4375, 1.0, 0.5, 1.0, 0.5, 1.0, 0.4375, 1.0, 0.4375, 1.0, 0.5, 1.0, 0.5, 1.0, 0.4375, 1.0, 0.4375, 1.0, 0.5, 1.0, 0.5, 1.0, 0.4375, 1.0, 0.4375, 1.0, 0.5, 1.0, 0.5, 1.0, 0.4375, 1.0, 0.4375, 1.0, 0.5, 1.0, 0.5, 1.0, 0.4375, 1.0, 0.4375, 1.0, 0.5, 1.0, 0.5, 1.0, 0.4375, 1.0, 0.4375, 1.0, 0.5, 1.0, 0.5, 1.0, 0.4375, 1.0, 0.4375, 1.0, 0.5, 1.0, 0.5, 1.0, 0.4375, 1.0, 0.4375, 1.0, 0.5, 1.0, 0.5, 1.0, 0.4375, 1.0, 0.4375, 1.0, 0.5, 1.0, 0.5, 1.0, 0.4375, 1.0, 0.875, 1.0, 0.9375, 1.0, 0.9375, 1.0, 0.875, 1.0, 0.875, 1.0, 0.9375, 1.0, 0.9375, 1.0, 0.875, 1.0, 0.875, 1.0, 0.9375, 1.0, 0.9375, 1.0, 0.875, 1.0, 0.875, 1.0, 0.9375, 1.0, 0.9375, 1.0, 0.875, 1.0, 0.875, 1.0, 0.9375, 1.0, 0.9375, 1.0, 0.875, 1.0, 0.875, 1.0, 0.9375, 1.0, 0.9375, 1.0, 0.875, 1.0, 0.875, 1.0, 0.9375, 1.0, 0.9375, 1.0, 0.875, 1.0, 0.875, 1.0, 0.9375, 1.0, 0.9375, 1.0, 0.875, 1.0, 0.875, 1.0, 0.9375, 1.0, 0.9375, 1.0, 0.875, 1.0, 0.875, 1.0, 0.9375, 1.0, 0.9375, 1.0, 0.875, 1.0, 0.875, 1.0, 0.9375, 1.0, 0.9375, 1.0, 0.875, 1.0, 0.875, 1.0, 0.9375, 1.0, 0.9375, 1.0, 0.875, 1.0, 0.375, 1.0, 0.4375, 1.0, 0.4375, 1.0, 0.375, 1.0, 0.375, 1.0, 0.4375, 1.0, 0.4375, 1.0, 0.375, 1.0, 0.375, 1.0, 0.4375, 1.0, 0.4375, 1.0, 0.375, 1.0, 0.375, 1.0, 0.4375, 1.0, 0.4375, 1.0, 0.375, 1.0, 0.375, 1.0, 0.4375, 1.0, 0.4375, 1.0, 0.375, 1.0, 0.375, 1.0, 0.4375, 1.0, 0.4375, 1.0, 0.375, 1.0, 0.375, 1.0, 0.4375, 1.0, 0.4375, 1.0, 0.375, 1.0, 0.375, 1.0, 0.4375, 1.0, 0.4375, 1.0, 0.375, 1.0, 0.375, 1.0, 0.4375, 1.0, 0.4375, 1.0, 0.375, 1.0, 0.375, 1.0, 0.4375, 1.0, 0.4375, 1.0, 0.375, 1.0, 0.375, 1.0, 0.4375, 1.0, 0.4375, 1.0, 0.375, 1.0, 0.375, 1.0, 0.4375, 1.0, 0.4375, 1.0, 0.375, 1.0, 0.8125, 1.0, 0.875, 1.0, 0.875, 1.0, 0.8125, 1.0, 0.8125, 1.0, 0.875, 1.0, 0.875, 1.0, 0.8125, 1.0, 0.8125, 1.0, 0.875, 1.0, 0.875, 1.0, 0.8125, 1.0, 0.8125, 1.0, 0.875, 1.0, 0.875, 1.0, 0.8125, 1.0, 0.8125, 1.0, 0.875, 1.0, 0.875, 1.0, 0.8125, 1.0, 0.8125, 1.0, 0.875, 1.0, 0.875, 1.0, 0.8125, 1.0, 0.8125, 1.0, 0.875, 1.0, 0.875, 1.0, 0.8125, 1.0, 0.8125, 1.0, 0.875, 1.0, 0.875, 1.0, 0.8125, 1.0, 0.8125, 1.0, 0.875, 1.0, 0.875, 1.0, 0.8125, 1.0, 0.8125, 1.0, 0.875, 1.0, 0.875, 1.0, 0.8125, 1.0, 0.8125, 1.0, 0.875, 1.0, 0.875, 1.0, 0.8125, 1.0, 0.8125, 1.0, 0.875, 1.0, 0.875, 1.0, 0.8125, 1.0, 0.3125, 1.0, 0.375, 1.0, 0.375, 1.0, 0.3125, 1.0, 0.3125, 1.0, 0.375, 1.0, 0.375, 1.0, 0.3125, 1.0, 0.3125, 1.0, 0.375, 1.0, 0.375, 1.0, 0.3125, 1.0, 0.3125, 1.0, 0.375, 1.0, 0.375, 1.0, 0.3125, 1.0, 0.3125, 1.0, 0.375, 1.0, 0.375, 1.0, 0.3125, 1.0, 0.3125, 1.0, 0.375, 1.0, 0.375, 1.0, 0.3125, 1.0, 0.3125, 1.0, 0.375, 1.0, 0.375, 1.0, 0.3125, 1.0, 0.3125, 1.0, 0.375, 1.0, 0.375, 1.0, 0.3125, 1.0, 0.3125, 1.0, 0.375, 1.0, 0.375, 1.0, 0.3125, 1.0, 0.3125, 1.0, 0.375, 1.0, 0.375, 1.0, 0.3125, 1.0, 0.3125, 1.0, 0.375, 1.0, 0.375, 1.0, 0.3125, 1.0, 0.3125, 1.0, 0.375, 1.0, 0.375, 1.0, 0.3125, 1.0, 0.75, 1.0, 0.8125, 1.0, 0.8125, 1.0, 0.75, 1.0, 0.75, 1.0, 0.8125, 1.0, 0.8125, 1.0, 0.75, 1.0, 0.75, 1.0, 0.8125, 1.0, 0.8125, 1.0, 0.75, 1.0, 0.75, 1.0, 0.8125, 1.0, 0.8125, 1.0, 0.75, 1.0, 0.75, 1.0, 0.8125, 1.0, 0.8125, 1.0, 0.75, 1.0, 0.75, 1.0, 0.8125, 1.0, 0.8125, 1.0, 0.75, 1.0, 0.75, 1.0, 0.8125, 1.0, 0.8125, 1.0, 0.75, 1.0, 0.75, 1.0, 0.8125, 1.0, 0.8125, 1.0, 0.75, 1.0, 0.75, 1.0, 0.8125, 1.0, 0.8125, 1.0, 0.75, 1.0, 0.75, 1.0, 0.8125, 1.0, 0.8125, 1.0, 0.75, 1.0, 0.75, 1.0, 0.8125, 1.0, 0.8125, 1.0, 0.75, 1.0, 0.75, 1.0, 0.8125, 1.0, 0.8125, 1.0, 0.75, 1.0, 0.25, 1.0, 0.3125, 1.0, 0.3125, 1.0, 0.25, 1.0, 0.25, 1.0, 0.3125, 1.0, 0.3125, 1.0, 0.25, 1.0, 0.25, 1.0, 0.3125, 1.0, 0.3125, 1.0, 0.25, 1.0, 0.25, 1.0, 0.3125, 1.0, 0.3125, 1.0, 0.25, 1.0, 0.25, 1.0, 0.3125, 1.0, 0.3125, 1.0, 0.25, 1.0, 0.25, 1.0, 0.3125, 1.0, 0.3125, 1.0, 0.25, 1.0, 0.25, 1.0, 0.3125, 1.0, 0.3125, 1.0, 0.25, 1.0, 0.25, 1.0, 0.3125, 1.0, 0.3125, 1.0, 0.25, 1.0, 0.25, 1.0, 0.3125, 1.0, 0.3125, 1.0, 0.25, 1.0, 0.25, 1.0, 0.3125, 1.0, 0.3125, 1.0, 0.25, 1.0, 0.25, 1.0, 0.3125, 1.0, 0.3125, 1.0, 0.25, 1.0, 0.25, 1.0, 0.3125, 1.0, 0.3125, 1.0, 0.25, 1.0, 0.0, 0.0, 0.0, 0.0, 0.0, 0.0, 0.0, 0.0, 0.0, 0.0, 0.0, 0.0, 0.0, 0.0, 0.0, 0.0, 0.0, 0.0, 0.0, 0.0, 0.0, 0.0, 0.0, 0.0, 0.0, 0.0, 0.0, 0.0, 0.0, 0.0, 0.0, 0.0])
me_cylinder.update()

# ---- objects
ob_cylinder = bpy.data.objects.new('Cylinder', me_cylinder)
ob_empty = bpy.data.objects.new('Empty', None)
ob_empty_001 = bpy.data.objects.new('Empty.001', None)

# ---- transforms, parenting, visibility, modifiers, constraints
ob_cylinder.location = (0.0, 0.0, 0.0)
ob_empty.location = (-0.1298, 2.558, 3.507)
ob_empty.rotation_euler = (1.571, -1.571, 3.142)
ob_empty.scale = (2.0, 2.0, 2.0)
ob_empty.empty_display_type = 'IMAGE'
ob_empty.empty_display_size = 5.0
ob_empty_001.location = (-1.27, 0.2919, 3.361)
ob_empty_001.rotation_euler = (1.571, -1.571, 1.571)
ob_empty_001.scale = (1.89, 1.89, 1.89)
ob_empty_001.empty_display_type = 'IMAGE'
ob_empty_001.empty_display_size = 5.0

# ---- collection membership
col_collection.objects.link(ob_cylinder)
col_collection.objects.link(ob_empty)
col_collection.objects.link(ob_empty_001)

# ---- scene / render settings (as saved in the file)
scene.frame_start = 1; scene.frame_end = 250; scene.frame_set(1)
scene.render.engine = 'BLENDER_EEVEE_NEXT'
bpy.context.view_layer.update()

# ---- added for rendering (the .blend has no active camera and no usable light): camera, sun
cam_auto = bpy.data.cameras.new('AutoCamera')
cam_auto.lens = 50.0
cam_auto.sensor_width = 36.0
cam_auto.clip_end = 1000.0
ob_auto_camera = bpy.data.objects.new('AutoCamera', cam_auto)
scene.collection.objects.link(ob_auto_camera)
ob_auto_camera.location = (8.16824, -9.80189, 9.85572)
ob_auto_camera.rotation_euler = (1.09748, -7.21219e-08, 0.694738)
scene.camera = ob_auto_camera
light_auto_sun = bpy.data.lights.new('AutoSun', 'SUN')
light_auto_sun.energy = 3.0
light_auto_sun.angle = 0.0523599
ob_auto_sun = bpy.data.objects.new('AutoSun', light_auto_sun)
scene.collection.objects.link(ob_auto_sun)
ob_auto_sun.rotation_euler = (0.872665, 0.174533, 0.523599)
bpy.context.view_layer.update()
